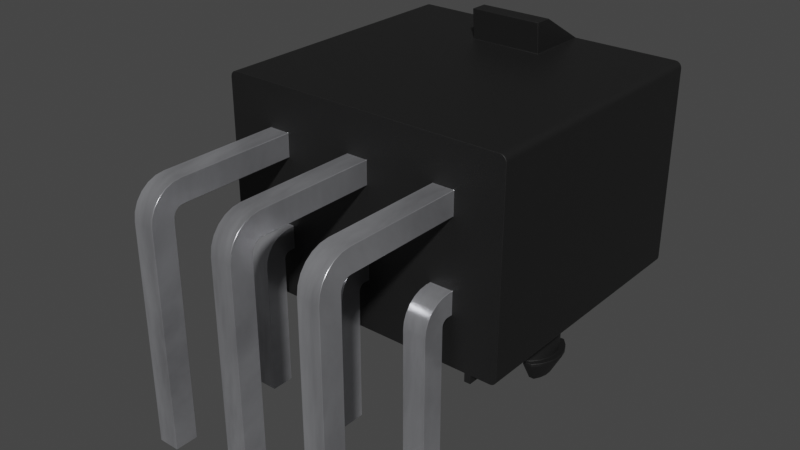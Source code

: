 # Source: Molex_Mini-Fit_2x3_39-30-1060.blend  (saved by Blender 4.1.24; exported with 4.5.12 LTS)
import bpy
from mathutils import Matrix  # noqa: F401  (used for matrix-valued properties, if any)

bpy.ops.wm.read_factory_settings(use_empty=True)
scene = bpy.context.scene
scene.name = 'Scene'

# ---- collections
col_collection = bpy.data.collections.new('Collection'); scene.collection.children.link(col_collection)

# ---- materials (node trees are filled in below, after node groups)
mat_plastic_matte_black = bpy.data.materials.new('plastic_matte_black')
mat_plastic_matte_black.use_transparent_shadow = False
mat_plastic_matte_black.preview_render_type = 'CUBE'
mat_metal_pins = bpy.data.materials.new('metal_pins')
mat_metal_pins.use_transparent_shadow = False
mat_metal_pins.preview_render_type = 'CUBE'

# ---- node groups
ng_auto_smooth = bpy.data.node_groups.new('Auto Smooth', 'GeometryNodeTree')
_s = ng_auto_smooth.interface.new_socket(name='Geometry', in_out='OUTPUT', socket_type='NodeSocketGeometry')
_s = ng_auto_smooth.interface.new_socket(name='Geometry', in_out='INPUT', socket_type='NodeSocketGeometry')
_s = ng_auto_smooth.interface.new_socket(name='Angle', in_out='INPUT', socket_type='NodeSocketFloat')
_s.subtype = 'ANGLE'
_s.min_value = 0.0
_s.max_value = 3.142
ng_auto_smooth.is_modifier = True
_N = ng_auto_smooth.nodes; _L = ng_auto_smooth.links
n0 = _N.new('NodeGroupOutput'); n0.name = 'Group Output'; n0.location = (480, -100)
n1 = _N.new('NodeGroupInput'); n1.name = 'Group Input'; n1.location = (-420, -300)
n2 = _N.new('NodeGroupInput'); n2.name = 'Group Input.001'; n2.location = (-60, -100)
n3 = _N.new('GeometryNodeSetShadeSmooth'); n3.name = 'Set Shade Smooth'; n3.location = (120, -100)
n3.domain = 'EDGE'
n4 = _N.new('GeometryNodeSetShadeSmooth'); n4.name = 'Set Shade Smooth.001'; n4.location = (300, -100)
n5 = _N.new('GeometryNodeInputMeshEdgeAngle'); n5.name = 'Edge Angle'; n5.location = (-420, -220)
n6 = _N.new('GeometryNodeInputEdgeSmooth'); n6.name = 'Is Edge Smooth'; n6.location = (-60, -160)
n7 = _N.new('GeometryNodeInputShadeSmooth'); n7.name = 'Is Face Smooth'; n7.location = (-240, -340)
n8 = _N.new('FunctionNodeBooleanMath'); n8.name = 'Boolean Math'; n8.location = (-60, -220)
n9 = _N.new('FunctionNodeCompare'); n9.name = 'Compare'; n9.location = (-240, -180)
n9.operation = 'LESS_EQUAL'
_L.new(n5.outputs[0], n9.inputs[0])
_L.new(n4.outputs[0], n0.inputs[0])
_L.new(n1.outputs[1], n9.inputs[1])
_L.new(n9.outputs[0], n8.inputs[0])
_L.new(n7.outputs[0], n8.inputs[1])
_L.new(n2.outputs[0], n3.inputs[0])
_L.new(n6.outputs[0], n3.inputs[1])
_L.new(n3.outputs[0], n4.inputs[0])
_L.new(n8.outputs[0], n3.inputs[2])
n0.is_active_output = True

# ---- material node trees
mat_plastic_matte_black.use_nodes = True; mat_plastic_matte_black.node_tree.nodes.clear()
_N = mat_plastic_matte_black.node_tree.nodes; _L = mat_plastic_matte_black.node_tree.links
n0 = _N.new('ShaderNodeOutputMaterial'); n0.name = 'Material Output'; n0.location = (463, 300)
n1 = _N.new('ShaderNodeBsdfPrincipled'); n1.name = 'Principled BSDF'; n1.location = (173, 300)
n1.distribution = 'GGX'
n1.subsurface_method = 'BURLEY'
n1.inputs[1].default_value = 0.06818
n1.inputs[2].default_value = 0.5182
n1.inputs[3].default_value = 1.45
n1.inputs[13].default_value = 0.6432
n1.inputs[20].default_value = 0.1027
n1.inputs[27].default_value = (0.0, 0.0, 0.0, 1.0)
n1.inputs[28].default_value = 1.0
n2 = _N.new('ShaderNodeTexCoord'); n2.name = 'Texture Coordinate'; n2.location = (-1001, 105)
n3 = _N.new('ShaderNodeBump'); n3.name = 'Bump'; n3.location = (-135, -86)
n3.inputs[0].default_value = 0.1
n3.inputs[1].default_value = 0.4
n3.inputs[2].default_value = 1.0
n4 = _N.new('ShaderNodeMapping'); n4.name = 'Mapping'; n4.location = (-755, 143)
n4.inputs[3].default_value = (2.0, 2.0, 2.0)
n5 = _N.new('ShaderNodeValToRGB'); n5.name = 'ColorRamp'; n5.location = (-147, 213)
while len(n5.color_ramp.elements) > 1: n5.color_ramp.elements.remove(n5.color_ramp.elements[-1])
n5.color_ramp.elements[0].position = 0.0; n5.color_ramp.elements[0].color = (0.005014, 0.005014, 0.005014, 1.0)
_e = n5.color_ramp.elements.new(0.9955); _e.color = (0.01269, 0.01269, 0.01269, 1.0)
n6 = _N.new('ShaderNodeTexNoise'); n6.name = 'Noise Texture'; n6.location = (-455, 203)
n6.inputs[2].default_value = 200.0
n6.inputs[3].default_value = 5.6
n6.inputs[4].default_value = 0.5208
_L.new(n1.outputs[0], n0.inputs[0])
_L.new(n6.outputs[0], n5.inputs[0])
_L.new(n5.outputs[0], n1.inputs[0])
_L.new(n2.outputs[2], n4.inputs[0])
_L.new(n4.outputs[0], n6.inputs[0])
_L.new(n6.outputs[0], n3.inputs[3])
_L.new(n3.outputs[0], n1.inputs[5])
n0.is_active_output = True
mat_metal_pins.use_nodes = True; mat_metal_pins.node_tree.nodes.clear()
_N = mat_metal_pins.node_tree.nodes; _L = mat_metal_pins.node_tree.links
n0 = _N.new('ShaderNodeMapping'); n0.name = 'Mapping'; n0.location = (-1447, -91)
n0.inputs[3].default_value = (4.8, 1.2, 1.1)
n1 = _N.new('ShaderNodeBsdfPrincipled'); n1.name = 'Principled BSDF'; n1.location = (-560, 254)
n1.distribution = 'GGX'
n1.subsurface_method = 'BURLEY'
n1.inputs[1].default_value = 0.7818
n1.inputs[2].default_value = 0.2886
n1.inputs[3].default_value = 1.45
n1.inputs[13].default_value = 0.0
n1.inputs[27].default_value = (0.0, 0.0, 0.0, 1.0)
n1.inputs[28].default_value = 1.0
n2 = _N.new('ShaderNodeOutputMaterial'); n2.name = 'Material Output.002'; n2.location = (-205, 253)
n2.width = 213
n3 = _N.new('ShaderNodeTexNoise'); n3.name = 'Noise Texture.002'; n3.location = (-1228, -73)
n3.inputs[2].default_value = 0.1
n3.inputs[3].default_value = 7.0
n3.inputs[4].default_value = 0.6
n3.inputs[8].default_value = 0.4
n4 = _N.new('ShaderNodeTexCoord'); n4.name = 'Texture Coordinate'; n4.location = (-1636, -116)
n5 = _N.new('ShaderNodeMix'); n5.name = 'Mix.001'; n5.location = (-921, 45)
n5.data_type = 'RGBA'
n5.inputs[6].default_value = (0.9398, 0.9547, 1.0, 1.0)
n5.inputs[7].default_value = (0.13, 0.1259, 0.1359, 1.0)
n6 = _N.new('ShaderNodeBump'); n6.name = 'Bump.001'; n6.location = (-1001, -227)
n6.inputs[0].default_value = 0.05
n6.inputs[1].default_value = 0.01
n6.inputs[2].default_value = 1.0
_L.new(n1.outputs[0], n2.inputs[0])
_L.new(n3.outputs[0], n6.inputs[3])
_L.new(n0.outputs[0], n3.inputs[0])
_L.new(n3.outputs[0], n5.inputs[0])
_L.new(n4.outputs[3], n0.inputs[0])
_L.new(n5.outputs[2], n1.inputs[0])
_L.new(n6.outputs[0], n1.inputs[5])
n2.is_active_output = True

# ---- world
world_world = bpy.data.worlds.new('World'); scene.world = world_world
world_world.use_nodes = True; world_world.node_tree.nodes.clear()
_N = world_world.node_tree.nodes; _L = world_world.node_tree.links
n0 = _N.new('ShaderNodeOutputWorld'); n0.name = 'World Output'; n0.location = (300, 300)
n1 = _N.new('ShaderNodeBackground'); n1.name = 'Background'; n1.location = (10, 300)
n1.inputs[0].default_value = (0.05088, 0.05088, 0.05088, 1.0)
_L.new(n1.outputs[0], n0.inputs[0])
n0.is_active_output = True
world_world.color = (0.05088, 0.05088, 0.05088)
world_world.use_sun_shadow = False
world_world.sun_shadow_jitter_overblur = 0.0

# ---- meshes
me_shape_9_indexedfaceset = bpy.data.meshes.new('SHAPE_9_IndexedFaceSet')
me_shape_9_indexedfaceset.from_pydata([(1.449, 6.762, 0.4), (1.449, 7.538, 0.4), (1.299, 7.9, 0.4), (1.061, 8.211, 0.4), (0.75, 8.449, 0.4), (0.75, 5.851, -1.78), (1.299, 7.9, -1.78), (1.5, 7.15, -1.78), (1.449, 6.762, -1.78), (1.299, 6.4, -1.78), (1.061, 6.089, -1.78), (5.9, 13.75, 10.0), (-2.4, 13.75, 10.0), (-2.66, 13.75, 9.85), (-2.55, 13.75, 9.96), (-2.478, 13.75, 9.99), (-2.7, 13.75, 3.3), (-2.804, 13.75, 3.286), (-2.9, 13.75, 3.246), (-3.046, 13.75, 3.1), (-3.086, 13.75, 3.004), (-3.1, 13.75, 2.9), (-3.086, 13.75, 2.796), (-3.046, 13.75, 2.7), (-2.983, 13.75, 2.617), (-2.804, 13.75, 2.514), (-2.7, 13.75, 2.5), (-2.4, 13.75, 0.4), (-2.612, 13.75, 0.4879), (-2.66, 13.75, 0.55), (11.09, 13.75, 0.6224), (10.95, 13.75, 0.4402), (10.88, 13.75, 9.99), (10.95, 13.75, 9.96), (11.01, 13.75, 9.912), (-1.9, 13.75, 1.4), (1.9, 13.75, 9.4), (-0.95, 13.75, 5.6), (6.5, 13.75, 2.35), (6.5, 13.75, 5.2), (6.1, 13.75, 2.35), (5.15, 13.75, 1.4), (6.1, 13.75, 5.6), (2.5, 11.4, 11.4), (5.9, 11.4, 11.4), (10.8, 13.75, 10.0), (11.06, 0.95, 9.85), (11.01, 0.95, 9.912), (10.88, 0.95, 9.99), (11.06, 13.75, 9.85), (11.09, 13.75, 9.778), (11.1, 0.95, 0.7), (11.1, 13.75, 9.7), (10.95, 0.95, 0.4402), (11.01, 0.95, 0.4879), (11.06, 0.95, 0.55), (11.09, 0.95, 0.6224), (11.1, 13.75, 0.7), (11.06, 13.75, 0.55), (11.01, 13.75, 0.4879), (10.88, 13.75, 0.4102), (-0.75, 8.449, 0.4), (-1.068, 8.203, 0.4), (-1.2, 11.75, 0.4), (-1.5, 11.75, 0.4), (-2.4, 0.95, 0.4), (10.8, 13.75, 0.4), (9.9, 0.95, 0.4), (9.317, 8.337, 0.4), (9.317, 5.963, 0.4), (9.6, 0.95, 0.4), (-1.2, 0.95, 0.4), (-0.9175, 5.963, 0.4), (1.061, 6.089, 0.4), (1.299, 6.4, 0.4), (1.5, 7.15, 0.4), (7.65, 8.449, 0.4), (7.101, 7.9, 0.4), (6.9, 7.15, 0.4), (6.951, 6.762, 0.4), (-1.2, 6.25, 3.278e-07), (-1.364, 6.526, 3.158e-07), (-1.466, 6.831, 3.025e-07), (-1.364, 7.774, 2.612e-07), (-0.9175, 8.337, 0.4), (-0.75, 8.449, -1.78), (-1.5, 7.15, -1.78), (-0.75, 5.851, 0.4), (-1.068, 6.097, 0.4), (0.75, 5.851, -1.93), (0.75, 7.9, -2.9), (0.75, 8.449, -1.93), (0.75, 5.851, 0.4), (-0.75, 6.4, -2.9), (0.75, 6.4, -2.9), (-1.173, 5.851, -1.93), (-1.447, 6.165, -1.93), (-1.738, 6.941, -1.93), (-1.738, 7.359, -1.93), (-1.639, 7.764, -1.93), (-1.0, 6.4, -2.9), (-1.24, 6.99, -2.9), (-1.371, 7.759, -2.415), (-1.5, 7.15, -2.415), (-1.371, 6.541, -2.415), (1.0, 7.9, -2.9), (1.24, 6.99, -2.9), (1.0, 6.4, -2.9), (1.639, 7.764, -1.93), (1.738, 7.359, -1.93), (1.639, 6.536, -1.93), (1.371, 6.541, -2.415), (1.5, 7.15, -2.415), (1.371, 7.759, -2.415), (1.158, 7.621, -2.9), (1.24, 7.31, -2.9), (1.158, 6.679, -2.9), (-1.158, 6.679, -2.9), (-1.24, 7.31, -2.9), (-1.158, 7.621, -2.9), (-1.0, 7.9, -2.9), (-0.75, 7.9, -2.9), (-0.75, 8.449, -1.93), (7.65, 8.449, -1.93), (-0.75, 5.851, -1.93), (7.227, 5.851, -1.78), (9.15, 5.851, -1.93), (0.75, 8.449, -1.78), (1.061, 8.211, -1.78), (1.449, 7.538, -1.78), (1.173, 5.851, -1.78), (1.447, 6.165, -1.78), (1.639, 6.536, -1.78), (1.738, 6.941, -1.78), (1.639, 7.764, -1.78), (-0.75, 5.851, -1.78), (-1.061, 6.089, -1.78), (-1.299, 6.4, -1.78), (-1.449, 6.762, -1.78), (-1.449, 7.538, -1.78), (-1.299, 7.9, -1.78), (-1.061, 8.211, -1.78), (-1.173, 5.851, -1.78), (-1.447, 8.135, -1.78), (-1.639, 7.764, -1.78), (-1.173, 8.449, -1.78), (1.173, 8.449, -1.78), (1.173, 8.449, -1.93), (7.227, 8.449, -1.78), (7.65, 8.449, -1.78), (9.573, 8.449, -1.78), (9.15, 8.449, -1.93), (1.738, 7.359, -1.78), (1.447, 8.135, -1.78), (1.173, 5.851, -1.93), (1.447, 8.135, -1.93), (1.738, 6.941, -1.93), (1.447, 6.165, -1.93), (-1.173, 8.449, -1.93), (-1.639, 6.536, -1.93), (-1.447, 8.135, -1.93), (-1.738, 7.359, -1.78), (-1.738, 6.941, -1.78), (-1.639, 6.536, -1.78), (-1.447, 6.165, -1.78), (9.847, 6.165, -1.78), (9.847, 8.135, -1.78), (10.04, 7.764, -1.93), (10.14, 7.359, -1.93), (9.847, 6.165, -1.93), (7.227, 8.449, -1.93), (6.953, 6.165, -1.93), (6.662, 7.359, -1.93), (6.761, 7.764, -1.93), (6.953, 8.135, -1.93), (6.662, 7.359, -1.78), (6.662, 6.941, -1.78), (6.953, 6.165, -1.78), (7.227, 5.851, -1.93), (6.761, 6.536, -1.93), (6.662, 6.941, -1.93), (7.4, 7.9, -2.9), (7.4, 6.4, -2.9), (7.16, 7.31, -2.9), (7.029, 7.759, -2.415), (6.9, 7.15, -2.415), (7.029, 6.541, -2.415), (9.558, 7.621, -2.9), (9.64, 6.99, -2.9), (9.4, 6.4, -2.9), (9.573, 8.449, -1.93), (9.847, 8.135, -1.93), (10.14, 6.941, -1.93), (10.04, 6.536, -1.93), (9.573, 5.851, -1.93), (9.771, 6.541, -2.415), (9.9, 7.15, -2.415), (9.771, 7.759, -2.415), (7.242, 6.679, -2.9), (7.16, 6.99, -2.9), (7.242, 7.621, -2.9), (7.65, 6.4, -2.9), (9.15, 7.9, -2.9), (9.15, 6.4, -2.9), (9.4, 7.9, -2.9), (9.64, 7.31, -2.9), (9.558, 6.679, -2.9), (7.65, 5.851, -1.93), (7.65, 7.9, -2.9), (7.101, 6.4, -1.78), (6.951, 6.762, -1.78), (6.951, 7.538, -1.78), (7.65, 5.851, 0.4), (7.339, 8.211, 0.4), (6.951, 7.538, 0.4), (7.101, 6.4, 0.4), (7.339, 6.089, 0.4), (9.764, 7.774, 2.612e-07), (9.866, 7.469, 2.745e-07), (9.9, 7.15, 2.885e-07), (9.6, 6.25, 3.278e-07), (9.15, 5.851, 0.4), (9.468, 6.097, 0.4), (9.461, 8.211, -1.78), (9.699, 7.9, -1.78), (9.849, 6.762, -1.78), (9.461, 6.089, -1.78), (9.15, 8.449, 0.4), (9.6, 8.05, 0.4), (9.468, 8.203, 0.4), (9.573, 5.851, -1.78), (10.04, 6.536, -1.78), (10.14, 6.941, -1.78), (10.14, 7.359, -1.78), (10.04, 7.764, -1.78), (9.15, 8.449, -1.78), (9.849, 7.538, -1.78), (9.9, 7.15, -1.78), (9.699, 6.4, -1.78), (6.953, 8.135, -1.78), (6.761, 7.764, -1.78), (6.761, 6.536, -1.78), (7.65, 5.851, -1.78), (7.339, 6.089, -1.78), (6.9, 7.15, -1.78), (7.101, 7.9, -1.78), (7.339, 8.211, -1.78), (9.6, 6.25, 0.4), (9.6, 8.05, 2.492e-07), (10.8, 0.95, 0.4), (10.88, 0.95, 0.4102), (11.1, 0.95, 9.7), (11.09, 0.95, 9.778), (10.95, 0.95, 9.96), (10.8, 0.95, 10.0), (-2.7, 0.95, 3.3), (-2.804, 0.95, 3.286), (-2.9, 0.95, 3.246), (-3.046, 0.95, 3.1), (-3.086, 0.95, 3.004), (-3.046, 0.95, 2.7), (-2.983, 0.95, 2.617), (-2.7, 0.95, 2.5), (-2.7, 0.95, 0.7), (-2.69, 0.95, 0.6224), (-2.66, 0.95, 0.55), (-2.612, 0.95, 0.4879), (0.5, 0.95, 6.965), (4.7, 0.95, 8.035), (7.9, 0.95, 8.035), (7.9, 0.95, 6.965), (0.535, 0.95, 3.835), (8.935, 0.95, 2.765), (9.9, 0.95, 5.595e-07), (9.9, 11.75, 0.4), (9.6, 11.75, 0.4), (-1.2, 0.95, 5.595e-07), (-1.5, 7.15, 2.885e-07), (-1.2, 11.75, 8.742e-08), (-1.2, 8.05, 2.492e-07), (-1.466, 7.469, 2.745e-07), (9.6, 11.75, 8.742e-08), (9.9, 11.75, 8.742e-08), (9.6, 0.95, 5.595e-07), (9.866, 6.831, 3.025e-07), (9.764, 6.526, 3.158e-07), (-1.5, 11.75, 8.742e-08), (-1.5, 0.95, 5.595e-07), (-1.5, 0.95, 0.4), (-1.2, 6.25, 0.4), (-1.2, 8.05, 0.4), (-2.55, 0.95, 0.4402), (-2.478, 0.95, 0.4102), (-2.7, 13.75, 0.7), (-2.478, 13.75, 0.4102), (-2.55, 13.75, 0.4402), (-2.69, 13.75, 0.6224), (-2.7, 0.95, 9.7), (-2.983, 13.75, 3.183), (-2.9, 13.75, 2.554), (-2.983, 0.95, 3.183), (-3.1, 0.95, 2.9), (-3.086, 0.95, 2.796), (-2.9, 0.95, 2.554), (-2.804, 0.95, 2.514), (-2.4, 0.95, 10.0), (-2.478, 0.95, 9.99), (-2.55, 0.95, 9.96), (-2.612, 0.95, 9.912), (-2.66, 0.95, 9.85), (-2.69, 0.95, 9.778), (-2.7, 13.75, 9.7), (-2.69, 13.75, 9.778), (-2.612, 13.75, 9.912), (-0.5, 0.95, 8.035), (-0.5, -4.615, 8.035), (-0.5, -5.021, 7.982), (-0.5, -5.4, 7.825), (-0.5, -5.725, 7.575), (-0.5, -5.975, 7.25), (-0.5, -6.132, 6.871), (-0.5, -6.185, 6.465), (-0.5, -6.185, -3.6), (-0.5, -5.115, -3.6), (-0.5, -5.115, 6.465), (-0.5, -5.048, 6.715), (-0.5, 7.65, 6.965), (0.5, -4.615, 8.035), (0.5, 0.95, 8.035), (0.5, 7.65, 8.035), (0.5, -5.021, 7.982), (0.5, -5.4, 7.825), (0.5, -5.975, 7.25), (0.5, -6.132, 6.871), (0.5, -6.185, 6.465), (0.5, -6.185, -3.6), (0.5, -5.115, 6.465), (0.5, -5.098, 6.594), (0.5, -5.048, 6.715), (0.5, -4.969, 6.819), (0.5, -4.865, 6.898), (0.5, -4.744, 6.948), (0.5, 4.65, 8.035), (0.5, -4.615, 6.965), (-0.5, -4.615, 6.965), (-0.5, 0.95, 6.965), (-0.5, 4.65, 6.965), (0.5, 7.65, 6.965), (-0.5, -5.098, 6.594), (-0.5, -4.969, 6.819), (-0.5, -4.865, 6.898), (-0.5, -4.744, 6.948), (0.5, -5.115, -3.6), (0.5, -5.725, 7.575), (1.9, 4.65, 5.2), (0.535, 4.65, 3.835), (1.9, 4.65, 6.55), (-0.95, 4.65, 5.6), (1.9, 4.65, 9.4), (0.5, 4.65, 6.965), (-0.5, 4.65, 8.035), (1.9, 13.75, 5.2), (1.9, 4.65, 1.4), (-1.9, 13.75, 5.2), (-1.9, 4.65, 1.4), (-1.9, 4.65, 5.2), (1.9, 13.75, 1.4), (-1.9, 13.75, 6.55), (-1.9, 13.75, 9.4), (-1.9, 4.65, 6.55), (-1.9, 4.65, 9.4), (0.95, 13.75, 5.6), (1.9, 13.75, 6.55), (0.95, 4.65, 5.6), (-0.535, 0.3304, 3.788), (-0.535, 1.128e-07, 3.651), (-0.535, -0.2837, 3.434), (-0.535, -0.5015, 3.15), (-0.535, -0.6383, 2.82), (-0.535, -0.685, -3.6), (-0.535, 4.65, 3.835), (-0.535, 7.65, 3.835), (-0.535, 0.95, 3.835), (-0.535, 0.685, 3.835), (0.535, 0.685, 3.835), (0.535, 0.3304, 3.788), (0.535, -0.5015, 3.15), (0.535, -0.6383, 2.82), (0.535, 0.385, 2.465), (0.535, 0.4729, 2.677), (0.535, 0.6074, 2.755), (0.535, 0.95, 2.765), (0.535, 4.65, 2.765), (0.535, 7.65, 2.765), (0.535, 0.685, 2.765), (-0.535, 0.685, 2.765), (-0.535, 0.95, 2.765), (-0.535, 4.65, 2.765), (-0.535, 0.3952, 2.543), (-0.535, 0.4252, 2.615), (-0.535, 0.4729, 2.677), (-0.535, 0.535, 2.725), (-0.535, 0.6074, 2.755), (0.535, 0.3952, 2.543), (0.535, 0.4252, 2.615), (0.535, 0.535, 2.725), (-0.535, 0.385, 2.465), (0.535, 0.385, -3.6), (-0.535, 0.385, -3.6), (0.535, -0.685, -3.6), (-0.535, -0.685, 2.465), (0.535, -0.685, 2.465), (0.535, 2.064e-07, 3.651), (0.535, -0.2837, 3.434), (0.535, 7.65, 3.835), (-0.535, 7.65, 2.765), (-0.5, 7.65, 8.035), (3.7, 0.95, 8.035), (3.7, -4.615, 8.035), (3.7, -5.021, 7.982), (3.7, -5.4, 7.825), (3.7, -5.725, 7.575), (3.7, -5.975, 7.25), (3.7, -6.132, 6.871), (3.7, -6.185, 6.465), (3.7, -5.115, -3.6), (3.7, -5.048, 6.715), (3.7, -4.969, 6.819), (3.7, -4.744, 6.948), (3.7, 4.65, 8.035), (4.7, 4.65, 8.035), (4.7, 7.65, 8.035), (3.7, 7.65, 8.035), (4.7, -4.615, 8.035), (4.7, -5.4, 7.825), (4.7, -5.725, 7.575), (4.7, -6.185, 6.465), (4.7, -6.185, -3.6), (4.7, -5.115, -3.6), (4.7, -5.115, 6.465), (4.7, 0.95, 6.965), (3.7, -4.615, 6.965), (3.7, 0.95, 6.965), (3.7, 7.65, 6.965), (4.7, 7.65, 6.965), (3.7, 4.65, 6.965), (3.7, -5.098, 6.594), (3.7, -4.865, 6.898), (4.7, -5.098, 6.594), (4.7, -5.048, 6.715), (4.7, -4.969, 6.819), (4.7, -4.865, 6.898), (4.7, -4.744, 6.948), (4.7, -4.615, 6.965), (3.7, -5.115, 6.465), (3.7, -6.185, -3.6), (4.7, -5.021, 7.982), (4.7, -5.975, 7.25), (4.7, -6.132, 6.871), (10.3, 4.65, 2.35), (8.935, 4.65, 2.765), (7.865, 4.65, 3.835), (6.5, 4.65, 9.4), (7.9, 4.65, 8.035), (4.735, 4.65, 2.765), (4.735, 4.65, 3.835), (3.665, 4.65, 3.835), (6.1, 4.65, 9.4), (4.7, 4.65, 6.965), (10.3, 13.75, 5.2), (10.3, 13.75, 2.35), (10.3, 4.65, 5.2), (6.5, 4.65, 5.2), (7.45, 13.75, 1.4), (6.5, 4.65, 2.35), (9.35, 4.65, 1.4), (7.45, 4.65, 1.4), (9.35, 13.75, 1.4), (10.3, 13.75, 9.4), (10.3, 13.75, 5.6), (10.3, 4.65, 9.4), (10.3, 4.65, 5.6), (6.5, 13.75, 9.4), (6.5, 13.75, 5.6), (6.5, 4.65, 5.6), (6.1, 4.65, 5.2), (2.3, 13.75, 5.2), (6.1, 13.75, 5.2), (2.3, 4.65, 5.2), (2.3, 13.75, 2.35), (2.3, 4.65, 2.35), (3.25, 13.75, 1.4), (3.25, 4.65, 1.4), (6.1, 4.65, 2.35), (5.15, 4.65, 1.4), (6.1, 4.65, 5.6), (6.1, 13.75, 9.4), (2.3, 13.75, 5.6), (2.3, 13.75, 9.4), (2.3, 4.65, 9.4), (2.3, 4.65, 5.6), (7.9, -5.975, 7.25), (7.9, -6.132, 6.871), (7.9, -6.185, 6.465), (7.9, -5.098, 6.594), (7.9, -4.865, 6.898), (7.9, 7.65, 6.965), (8.9, 0.95, 8.035), (8.9, 7.65, 8.035), (8.9, -4.615, 8.035), (8.9, -5.4, 7.825), (8.9, -5.725, 7.575), (8.9, -4.744, 6.948), (8.9, -4.615, 6.965), (8.9, 0.95, 6.965), (8.9, 4.65, 6.965), (8.9, 4.65, 8.035), (7.9, -4.615, 6.965), (7.9, 4.65, 6.965), (7.9, -5.115, 6.465), (7.9, -5.048, 6.715), (7.9, -4.969, 6.819), (7.9, -4.744, 6.948), (8.9, -5.098, 6.594), (8.9, -5.048, 6.715), (8.9, -4.969, 6.819), (8.9, -4.865, 6.898), (8.9, -5.115, 6.465), (7.9, -5.115, -3.6), (8.9, -5.115, -3.6), (8.9, -6.185, -3.6), (7.9, -6.185, -3.6), (8.9, -6.185, 6.465), (8.9, -5.021, 7.982), (8.9, -5.975, 7.25), (8.9, -6.132, 6.871), (7.9, -4.615, 8.035), (7.9, -5.021, 7.982), (7.9, -5.4, 7.825), (7.9, -5.725, 7.575), (7.9, 7.65, 8.035), (8.9, 7.65, 6.965), (3.665, 0.3304, 3.788), (3.665, -0.2837, 3.434), (3.665, -0.5015, 3.15), (3.665, -0.685, 2.465), (3.665, 0.4252, 2.615), (3.665, 0.4729, 2.677), (3.665, 4.65, 2.765), (3.665, 7.65, 2.765), (3.665, 0.95, 3.835), (4.735, 0.95, 3.835), (4.735, 5.736e-07, 3.651), (4.735, -0.2837, 3.434), (4.735, -0.6383, 2.82), (4.735, -0.685, 2.465), (4.735, 0.3952, 2.543), (4.735, 0.4252, 2.615), (4.735, 0.6074, 2.755), (4.735, 7.65, 2.765), (4.735, 0.95, 2.765), (3.665, 0.95, 2.765), (3.665, 0.385, 2.465), (3.665, 0.3952, 2.543), (3.665, 0.535, 2.725), (3.665, 0.6074, 2.755), (3.665, 0.685, 2.765), (4.735, 0.4729, 2.677), (4.735, 0.535, 2.725), (4.735, 0.685, 2.765), (4.735, 0.385, 2.465), (3.665, 0.385, -3.6), (4.735, 0.385, -3.6), (4.735, -0.685, -3.6), (3.665, -0.685, -3.6), (4.735, 0.685, 3.835), (4.735, 0.3304, 3.788), (4.735, -0.5015, 3.15), (3.665, 0.685, 3.835), (3.665, 4.8e-07, 3.651), (3.665, -0.6383, 2.82), (3.665, 7.65, 3.835), (4.735, 7.65, 3.835), (7.865, 0.95, 2.765), (7.865, 0.3304, 3.788), (7.865, 8.472e-07, 3.651), (7.865, -0.2837, 3.434), (7.865, -0.5015, 3.15), (7.865, -0.6383, 2.82), (7.865, -0.685, 2.465), (7.865, -0.685, -3.6), (7.865, 0.385, 2.465), (7.865, 0.6074, 2.755), (7.865, 0.685, 2.765), (7.865, 4.65, 2.765), (7.865, 0.95, 3.835), (7.865, 0.685, 3.835), (8.935, 0.685, 3.835), (8.935, 7.65, 3.835), (7.865, 7.65, 3.835), (8.935, 0.95, 3.835), (8.935, -0.2837, 3.434), (8.935, -0.6383, 2.82), (8.935, -0.685, -3.6), (8.935, 0.385, -3.6), (8.935, 0.535, 2.725), (8.935, 4.65, 3.835), (7.865, 7.65, 2.765), (7.865, 0.3952, 2.543), (7.865, 0.4252, 2.615), (7.865, 0.4729, 2.677), (7.865, 0.535, 2.725), (8.935, 0.3952, 2.543), (8.935, 0.4252, 2.615), (8.935, 0.4729, 2.677), (8.935, 0.6074, 2.755), (8.935, 0.685, 2.765), (8.935, 0.385, 2.465), (7.865, 0.385, -3.6), (8.935, -0.685, 2.465), (8.935, 0.3304, 3.788), (8.935, 9.407e-07, 3.651), (8.935, -0.5015, 3.15), (8.935, 7.65, 2.765), (9.15, 5.851, -1.78), (2.5, 13.75, 10.0), (2.5, 10.58, 11.4), (5.9, 10.7, 10.0), (5.9, 10.58, 11.4), (2.5, 10.7, 10.0)], [], [(380, 397, 362, 364), (371, 373, 356, 372), (535, 534, 501, 502), (458, 457, 422, 423), (212, 216, 243, 242), (149, 246, 213, 76), (381, 380, 355, 414), (262, 304, 25, 26), (530, 532, 503, 531), (311, 312, 13, 313, 14, 15, 12, 36, 368), (70, 247, 220, 283), (486, 488, 490, 489), (602, 622, 587, 588), (412, 385, 374, 375), (254, 45, 11, 627, 629, 625, 12, 305), (331, 330, 316, 317), (36, 358, 370, 368), (210, 209, 215, 79), (31, 59, 54, 53), (333, 332, 319, 320), (563, 556, 570, 562), (599, 607, 594, 461), (534, 511, 539, 501), (158, 122, 121, 120), (479, 481, 480, 478), (520, 524, 523, 504), (384, 271, 382, 383), (439, 438, 425, 454), (49, 34, 47, 46), (66, 249, 67, 274, 275, 228, 229, 68, 227, 221, 69, 222, 247, 70, 212, 76, 213, 77, 214, 78, 79, 215, 216, 73, 74, 0, 75, 1, 2, 3, 4, 92, 87, 61, 84, 62, 290, 63, 64, 288, 65, 27), (408, 406, 388, 407), (9, 8, 0, 74), (414, 355, 392, 393), (244, 210, 79, 78), (35, 364, 362, 366), (381, 415, 397, 380), (363, 365, 364, 35), (80, 88, 289), (80, 72, 88), (85, 141, 84, 61), (136, 72, 80), (226, 238, 285, 220), (236, 224, 217, 218), (139, 86, 277, 280), (225, 237, 219, 284), (62, 279, 290), (141, 140, 83, 279), (84, 279, 62), (224, 223, 248, 217), (141, 279, 84), (111, 116, 106, 112, 156, 110), (66, 60, 250, 249), (33, 32, 48, 253), (267, 345, 314, 297, 255, 256, 257, 300, 258, 259, 301, 302, 260, 261, 303, 304, 262, 263, 264, 265, 266, 291, 292, 65, 288, 287, 276, 71, 396, 382, 271), (435, 434, 420, 421), (295, 294, 292, 291), (185, 199, 198, 186, 179, 180), (102, 99, 160), (102, 160, 158), (102, 158, 120), (102, 120, 119), (103, 97, 98), (103, 118, 101), (104, 95, 96), (104, 96, 159), (195, 206, 188, 196, 192, 193), (104, 117, 100), (104, 100, 95), (111, 107, 116), (196, 205, 187, 197, 167, 168), (111, 110, 157), (111, 157, 154), (111, 154, 107), (112, 106, 115), (112, 109, 156), (113, 114, 105), (113, 105, 147), (113, 147, 155), (113, 155, 108), (554, 577, 544, 580), (313, 13, 309, 308), (303, 261, 24, 299), (335, 334, 321, 322), (58, 30, 56, 55), (505, 526, 525, 521), (565, 564, 547, 546, 563, 562, 571, 574, 545, 580, 544, 543, 579, 542, 578, 550, 561, 566), (85, 61, 87, 135, 124, 93, 121, 122), (574, 571, 572, 573), (178, 207, 242, 125), (230, 624, 126, 194), (575, 551, 550, 578), (510, 533, 537, 538), (571, 562, 570, 572), (566, 569, 558, 565), (209, 210, 244, 211, 245, 246, 149, 148, 239, 240, 175, 176, 241, 177, 125, 242, 243), (135, 136, 137, 138, 86, 139, 140, 141, 85, 145, 143, 144, 161, 162, 163, 164, 142), (566, 561, 560, 569), (447, 451, 450, 427), (127, 146, 147, 91), (109, 108, 134, 152), (59, 58, 55, 54), (592, 611, 610, 609, 608, 591, 618, 590, 589, 588, 587, 586, 585, 584, 596, 595, 583, 593), (610, 614, 613, 609), (621, 620, 584, 585), (547, 567, 557, 546), (349, 339, 338, 325), (608, 612, 617, 591), (304, 303, 299, 25), (590, 618, 604, 603), (171, 178, 125, 177), (626, 629, 627, 628), (193, 192, 232, 231), (589, 590, 603, 619), (174, 173, 240, 239), (169, 193, 231, 165), (180, 179, 241, 176), (172, 180, 176, 175), (194, 169, 165, 230), (92, 73, 216, 212, 70, 71, 289, 88, 72, 87), (112, 115, 114, 113, 108, 109), (184, 173, 174), (184, 174, 170), (184, 170, 181), (184, 181, 200), (185, 180, 172), (185, 183, 199), (186, 178, 171), (186, 171, 179), (103, 101, 117, 104, 159, 97), (186, 198, 182), (186, 182, 178), (195, 189, 206), (184, 200, 183, 185, 172, 173), (195, 193, 169), (195, 169, 194), (195, 194, 189), (196, 188, 205), (196, 168, 192), (197, 187, 204), (624, 226, 69, 221), (197, 204, 190), (197, 190, 191), (197, 191, 167), (238, 225, 284, 285), (211, 244, 78, 214), (170, 174, 239, 148), (129, 6, 2, 1), (10, 9, 74, 73), (189, 203, 202, 204, 187, 205, 188, 206), (332, 353, 318, 319), (242, 207, 201, 208, 123, 149, 76, 212), (578, 542, 576, 575), (428, 452, 451, 447), (86, 138, 82, 277), (6, 128, 3, 2), (248, 229, 228), (248, 68, 229), (136, 135, 87, 72), (223, 68, 248), (137, 136, 80, 81), (140, 139, 280, 83), (102, 119, 118, 103, 98, 99), (237, 236, 218, 219), (222, 220, 247), (138, 137, 81, 82), (69, 220, 222), (226, 220, 69), (223, 235, 227, 68), (52, 57, 470, 469), (279, 278, 63, 290), (315, 316, 330, 327), (275, 274, 282, 281), (286, 277, 287, 288, 64), (148, 149, 123, 170), (577, 553, 543, 544), (173, 172, 175, 240), (220, 285, 284, 219, 273, 283), (8, 7, 75, 0), (170, 123, 208, 181), (482, 462, 484, 483), (209, 243, 216, 215), (219, 282, 274, 67, 273), (368, 370, 369, 367), (218, 217, 248, 281, 282, 219), (256, 255, 16, 17), (564, 568, 567, 547), (295, 28, 29, 296, 293, 26, 25, 299, 24, 23, 22, 21, 20, 19, 298, 18, 17, 16, 311, 368, 367, 37, 371, 363, 35, 366, 361, 497, 42, 496, 498, 36, 12, 625, 11, 45, 482, 483, 479, 478, 52, 469, 39, 38, 473, 477, 470, 57, 30, 58, 59, 31, 60, 66, 41, 40, 487, 486, 489, 491, 27, 294), (82, 81, 80, 276, 287, 277), (289, 71, 276, 80), (279, 83, 280, 277, 286, 278), (293, 296, 264, 263), (259, 258, 19, 20), (594, 607, 623, 460), (609, 613, 612, 608), (13, 312, 310, 309), (246, 245, 77, 213), (60, 31, 53, 250), (44, 11, 625, 43), (302, 301, 21, 22), (260, 302, 22, 23), (26, 293, 263, 262), (14, 313, 308, 307), (257, 256, 17, 18), (255, 297, 311, 16), (29, 28, 266, 265), (300, 257, 18, 298), (261, 260, 23, 24), (28, 295, 291, 266), (294, 27, 65, 292), (98, 97, 162, 161), (622, 601, 586, 587), (12, 15, 306, 305), (312, 311, 297, 310), (478, 480, 462, 482), (301, 259, 20, 21), (296, 29, 265, 264), (372, 356, 358, 36), (628, 627, 11, 44), (350, 340, 339, 349), (30, 57, 51, 56), (348, 324, 323, 322, 321, 320, 319, 318, 317, 316, 315, 314, 345, 344, 351, 350, 349, 325), (329, 342, 359, 347), (322, 323, 352, 335), (416, 360, 342, 329), (32, 33, 34, 49, 50, 52, 478, 482, 45), (341, 343, 267, 328, 327, 330, 331, 353, 332, 333, 334, 335, 352, 336, 337, 338, 339, 340), (327, 328, 314, 315), (416, 326, 346, 360), (348, 337, 336, 324), (528, 519, 527, 529), (258, 300, 298, 19), (367, 369, 357, 37), (399, 404, 403, 398), (323, 324, 336, 352), (344, 343, 341, 351), (32, 45, 254, 48), (436, 458, 423, 424), (34, 33, 253, 47), (64, 63, 278, 286), (369, 346, 359, 342, 358, 356, 373, 357), (370, 358, 342, 360, 346, 369), (40, 493, 485, 487), (366, 362, 354, 361), (334, 333, 320, 321), (353, 331, 317, 318), (410, 379, 409, 411), (399, 398, 406, 408, 379, 410, 378, 377, 376, 375, 374, 383, 382, 396, 395, 402, 401, 400), (37, 357, 373, 371), (66, 27, 491, 41), (5, 92, 4, 127, 91, 90, 94, 89), (15, 14, 307, 306), (351, 341, 340, 350), (413, 386, 387, 411, 409, 407, 388, 403, 404, 389, 405, 390, 394, 391, 271, 384, 385, 412), (433, 268, 417, 418), (154, 157, 131, 130), (393, 392, 397, 415), (344, 345, 267, 343), (52, 50, 252, 251), (183, 200, 181, 208, 201, 182, 198, 199), (395, 394, 390, 402), (245, 211, 214, 77), (228, 275, 281, 248), (427, 450, 449, 426), (601, 621, 585, 586), (386, 413, 376, 377), (326, 416, 329, 347), (128, 127, 4, 3), (365, 354, 362, 397, 392, 355, 380, 364), (379, 408, 407, 409), (400, 389, 404, 399), (401, 405, 389, 400), (594, 460, 606, 459, 475, 476, 474), (446, 454, 425, 455, 424, 423, 422, 421, 420, 419, 418, 417, 442, 441, 428, 447, 427, 426), (432, 443, 445, 429), (432, 429, 430, 431), (395, 396, 391, 394), (436, 437, 438, 439, 448, 449, 450, 451, 452, 453, 440, 268, 433, 456, 434, 435, 457, 458), (441, 453, 452, 428), (468, 444, 431, 430), (434, 456, 419, 420), (418, 419, 456, 433), (441, 442, 440, 453), (446, 448, 439, 454), (94, 107, 154, 89), (387, 386, 377, 378), (411, 387, 378, 410), (424, 455, 437, 436), (426, 449, 448, 446), (445, 443, 444, 468), (455, 425, 438, 437), (457, 435, 421, 422), (522, 512, 526, 505), (413, 412, 375, 376), (553, 552, 579, 543), (474, 472, 471, 459, 606, 461, 594), (499, 467, 495, 430, 429, 445, 468, 500), (50, 49, 46, 252), (466, 548, 494, 492, 490, 488), (552, 576, 542, 579), (203, 189, 194, 126), (484, 462, 480, 463, 518), (100, 93, 124, 95), (7, 129, 1, 75), (473, 476, 475, 477), (470, 459, 471, 469), (497, 500, 495, 42), (159, 96, 164, 163), (39, 472, 474, 38), (38, 474, 476, 473), (97, 159, 163, 162), (469, 471, 472, 39), (361, 354, 365, 363), (496, 467, 499, 498), (487, 485, 488, 486), (596, 584, 620, 597), (483, 484, 481, 479), (489, 490, 492, 491), (540, 463, 516, 508), (42, 495, 467, 496), (509, 507, 269, 536), (491, 492, 494, 41), (498, 499, 500, 497), (233, 234, 166, 150, 235, 223, 224, 236, 237, 225, 238, 226, 624, 230, 165, 231, 232), (94, 90, 105, 114, 115, 106, 116, 107), (488, 485, 493, 494, 548, 464, 465, 466), (504, 519, 528, 531, 503, 502, 501, 539, 538, 537, 536, 269, 270, 517, 522, 505, 521, 520), (517, 270, 514, 513), (151, 190, 204, 202), (510, 511, 534, 535, 532, 530, 529, 527, 523, 524, 525, 526, 512, 513, 514, 507, 509, 533), (89, 154, 130, 5), (101, 118, 119, 120, 121, 93, 100, 117), (504, 523, 527, 519), (430, 495, 500, 468), (402, 390, 405, 401), (415, 381, 414, 393), (57, 52, 251, 51), (95, 124, 135, 142), (592, 615, 605, 611), (269, 268, 440, 442, 550, 551, 560, 71, 70, 583, 595, 270), (41, 494, 493, 40), (506, 540, 508, 541), (565, 558, 568, 564), (515, 541, 508, 516), (517, 513, 512, 522), (132, 133, 152, 134, 153, 146, 127, 128, 6, 129, 7, 8, 9, 10, 5, 130, 131), (531, 528, 529, 530), (518, 506, 541, 515), (548, 549, 559, 464), (464, 559, 582, 465), (581, 466, 465, 582), (549, 581, 582, 559), (518, 515, 516, 463, 480, 481, 484), (581, 549, 548, 466), (573, 572, 570, 556, 557, 567, 568, 558, 569, 560, 551, 575, 576, 552, 553, 577, 554, 555), (347, 359, 346, 326), (477, 475, 459, 470), (532, 535, 502, 503), (511, 510, 538, 539), (536, 537, 533, 509), (619, 602, 588, 589), (99, 98, 161, 144), (398, 403, 388, 406), (540, 506, 518, 463), (521, 525, 524, 520), (545, 574, 573, 555), (156, 109, 152, 133), (190, 151, 235, 150), (145, 85, 122, 158), (611, 605, 614, 610), (628, 44, 43, 626), (155, 147, 146, 153), (5, 10, 73, 92), (108, 155, 153, 134), (160, 99, 144, 143), (168, 167, 234, 233), (110, 156, 133, 132), (593, 616, 615, 592), (600, 597, 620, 621, 601, 622, 602, 619, 603, 604, 617, 612, 613, 614, 605, 615, 616, 272), (158, 160, 143, 145), (96, 95, 142, 164), (91, 147, 105, 90), (460, 623, 598, 606), (182, 201, 207, 178), (157, 110, 132, 131), (599, 461, 606, 598), (593, 583, 272, 616), (167, 191, 166, 234), (597, 600, 595, 596), (191, 190, 150, 166), (555, 554, 580, 545), (618, 591, 617, 604), (556, 563, 546, 557), (372, 36, 498, 497, 361, 363, 371), (383, 374, 385, 384), (192, 168, 233, 232), (626, 43, 625, 629), (624, 221, 227, 235, 151, 202, 203, 126), (443, 432, 431, 444), (607, 599, 598, 623), (179, 171, 177, 241), (251, 252, 46, 47, 253, 48, 254, 305, 306, 307, 308, 309, 310, 297, 314, 328, 267, 271, 391, 396, 71, 560, 561, 550, 442, 417, 268, 269, 507, 514, 270, 595, 600, 272, 583, 70, 283, 273, 67, 249, 250, 53, 54, 55, 56, 51), (325, 338, 337, 348)])
me_shape_9_indexedfaceset.polygons.foreach_set('use_smooth', [True] * 402)
me_shape_9_indexedfaceset.polygons.foreach_set('material_index', [0, 0, 1, 1, 0, 0, 1, 0, 1, 0, 0, 0, 1, 1, 0, 1, 0, 0, 0, 1, 1, 1, 1, 0, 0, 1, 1, 1, 0, 0, 1, 0, 1, 0, 0, 1, 0, 0, 0, 0, 0, 0, 0, 0, 0, 0, 0, 0, 0, 0, 0, 0, 0, 0, 1, 0, 0, 0, 0, 0, 0, 0, 0, 0, 0, 0, 0, 0, 0, 0, 0, 0, 0, 0, 0, 0, 0, 0, 0, 1, 0, 0, 1, 0, 1, 1, 0, 1, 0, 0, 1, 1, 1, 1, 0, 0, 1, 1, 0, 0, 0, 1, 1, 1, 1, 1, 1, 0, 1, 0, 0, 0, 1, 0, 0, 0, 0, 0, 0, 0, 0, 0, 0, 0, 0, 0, 0, 0, 0, 0, 0, 0, 0, 0, 0, 0, 0, 0, 0, 0, 0, 0, 0, 0, 0, 0, 0, 0, 0, 1, 0, 1, 1, 0, 0, 0, 0, 0, 0, 0, 0, 0, 0, 0, 0, 0, 0, 0, 0, 0, 1, 0, 0, 0, 1, 0, 0, 0, 0, 0, 0, 0, 0, 0, 0, 1, 0, 0, 0, 0, 0, 0, 1, 1, 0, 0, 0, 0, 0, 0, 0, 0, 0, 0, 0, 0, 0, 0, 0, 0, 1, 0, 0, 0, 0, 0, 0, 0, 1, 0, 1, 1, 1, 1, 0, 1, 1, 1, 1, 1, 0, 0, 1, 1, 1, 0, 1, 0, 0, 0, 0, 0, 0, 1, 1, 1, 1, 0, 0, 0, 0, 1, 1, 1, 0, 1, 1, 0, 0, 1, 0, 0, 1, 1, 1, 1, 0, 0, 1, 1, 1, 0, 1, 1, 1, 1, 1, 1, 1, 1, 1, 1, 1, 0, 1, 1, 1, 1, 1, 1, 1, 1, 1, 1, 0, 0, 0, 0, 1, 0, 0, 0, 0, 0, 0, 0, 0, 0, 0, 0, 0, 0, 0, 0, 1, 0, 0, 1, 0, 1, 0, 0, 0, 0, 0, 1, 1, 0, 1, 0, 0, 1, 0, 1, 1, 0, 0, 1, 0, 0, 1, 1, 1, 1, 0, 1, 1, 1, 1, 1, 1, 0, 1, 1, 1, 0, 1, 1, 1, 1, 0, 1, 1, 1, 1, 0, 0, 0, 1, 0, 0, 0, 0, 0, 0, 0, 1, 1, 0, 0, 0, 1, 0, 0, 1, 1, 0, 1, 0, 1, 1, 1, 0, 1, 0, 0, 0, 1, 1, 0, 0, 1])
_k = set([(0, 74), (0, 75), (1, 2), (1, 75), (2, 3), (3, 4), (4, 92), (5, 10), (5, 89), (5, 130), (6, 128), (6, 129), (7, 8), (7, 129), (8, 9), (9, 10), (11, 44), (11, 45), (11, 625), (11, 627), (12, 15), (12, 305), (12, 625), (13, 312), (13, 313), (14, 15), (14, 313), (16, 17), (16, 255), (16, 311), (17, 18), (18, 298), (19, 20), (19, 298), (20, 21), (21, 22), (22, 23), (23, 24), (24, 299), (25, 26), (25, 299), (26, 262), (26, 293), (27, 65), (27, 66), (27, 294), (28, 29), (28, 295), (29, 296), (30, 57), (30, 58), (31, 59), (31, 60), (32, 33), (32, 45), (33, 34), (34, 49), (35, 363), (35, 364), (35, 366), (36, 358), (36, 368), (36, 372), (37, 357), (37, 367), (37, 371), (38, 39), (38, 473), (38, 474), (39, 469), (39, 472), (40, 41), (40, 487), (40, 493), (41, 491), (41, 494), (42, 495), (42, 496), (42, 497), (43, 44), (43, 625), (43, 626), (44, 628), (45, 254), (46, 47), (46, 252), (47, 253), (48, 253), (48, 254), (49, 50), (50, 52), (51, 56), (51, 251), (52, 57), (53, 54), (53, 250), (54, 55), (55, 56), (58, 59), (60, 66), (61, 84), (61, 87), (62, 84), (62, 290), (63, 64), (63, 278), (63, 290), (64, 286), (64, 288), (65, 288), (65, 292), (66, 249), (67, 249), (67, 273), (67, 274), (68, 227), (68, 229), (69, 221), (69, 222), (70, 71), (70, 247), (70, 283), (71, 276), (71, 289), (72, 87), (72, 88), (73, 74), (73, 92), (76, 212), (76, 213), (77, 213), (77, 214), (78, 79), (78, 214), (79, 215), (80, 81), (80, 276), (81, 82), (82, 277), (83, 279), (83, 280), (85, 122), (85, 141), (85, 145), (86, 138), (86, 139), (88, 289), (89, 94), (90, 91), (90, 94), (91, 127), (93, 121), (93, 124), (121, 122), (123, 149), (123, 208), (124, 135), (125, 177), (125, 242), (126, 203), (126, 624), (127, 128), (127, 146), (130, 131), (131, 132), (132, 133), (133, 152), (134, 152), (134, 153), (135, 136), (135, 142), (136, 137), (137, 138), (139, 140), (140, 141), (142, 164), (143, 144), (143, 145), (144, 161), (146, 153), (148, 149), (148, 239), (149, 246), (150, 166), (150, 235), (151, 202), (151, 235), (161, 162), (162, 163), (163, 164), (165, 230), (165, 231), (166, 234), (175, 176), (175, 240), (176, 241), (177, 241), (201, 207), (201, 208), (202, 203), (207, 242), (209, 210), (209, 243), (210, 244), (211, 244), (211, 245), (212, 216), (215, 216), (217, 218), (217, 248), (218, 219), (219, 273), (219, 282), (219, 284), (220, 283), (220, 285), (221, 227), (222, 247), (223, 224), (223, 235), (224, 236), (225, 237), (225, 238), (226, 238), (226, 624), (228, 229), (228, 275), (230, 624), (231, 232), (232, 233), (233, 234), (236, 237), (239, 240), (242, 243), (245, 246), (248, 281), (249, 250), (251, 252), (254, 305), (255, 256), (255, 297), (256, 257), (257, 300), (258, 259), (258, 300), (259, 301), (260, 261), (260, 302), (261, 303), (262, 263), (262, 304), (263, 264), (264, 265), (265, 266), (266, 291), (267, 328), (267, 343), (267, 345), (268, 417), (268, 433), (268, 440), (269, 270), (269, 507), (269, 536), (270, 514), (270, 517), (271, 382), (271, 384), (271, 391), (272, 583), (272, 600), (272, 616), (273, 283), (274, 275), (274, 282), (275, 281), (276, 287), (277, 280), (277, 286), (277, 287), (278, 279), (278, 286), (281, 282), (284, 285), (287, 288), (291, 292), (293, 296), (294, 295), (297, 310), (301, 302), (303, 304), (305, 306), (306, 307), (307, 308), (308, 309), (309, 310), (311, 312), (314, 315), (314, 328), (314, 345), (315, 316), (316, 317), (317, 318), (318, 319), (319, 320), (320, 321), (321, 322), (322, 323), (322, 335), (323, 324), (323, 352), (324, 348), (325, 348), (325, 349), (326, 346), (326, 347), (326, 416), (327, 328), (327, 330), (329, 342), (329, 347), (329, 416), (330, 331), (331, 353), (332, 333), (332, 353), (333, 334), (334, 335), (335, 352), (336, 337), (336, 352), (337, 338), (338, 339), (339, 340), (340, 341), (341, 343), (342, 359), (342, 360), (344, 345), (344, 351), (346, 359), (346, 360), (347, 359), (349, 350), (350, 351), (354, 361), (354, 362), (354, 365), (355, 380), (355, 392), (355, 414), (356, 358), (356, 372), (356, 373), (357, 369), (357, 373), (358, 370), (360, 416), (361, 363), (361, 366), (362, 364), (362, 366), (363, 365), (364, 365), (367, 368), (367, 369), (368, 370), (369, 370), (371, 372), (371, 373), (374, 375), (374, 383), (375, 376), (376, 377), (377, 378), (378, 410), (379, 408), (379, 409), (379, 410), (380, 381), (380, 397), (381, 414), (381, 415), (382, 383), (382, 396), (384, 385), (385, 412), (386, 387), (386, 413), (387, 411), (388, 403), (388, 407), (389, 404), (389, 405), (390, 394), (390, 405), (391, 394), (391, 396), (392, 393), (392, 397), (393, 414), (393, 415), (395, 396), (395, 402), (397, 415), (398, 399), (398, 406), (399, 400), (400, 401), (401, 402), (403, 404), (406, 408), (407, 408), (407, 409), (409, 411), (412, 413), (417, 418), (417, 442), (418, 419), (419, 420), (420, 421), (421, 422), (422, 423), (423, 424), (424, 455), (425, 438), (425, 454), (425, 455), (426, 427), (426, 446), (427, 447), (428, 441), (428, 447), (429, 430), (429, 432), (429, 445), (430, 431), (430, 468), (431, 432), (431, 444), (432, 443), (433, 456), (434, 435), (434, 456), (435, 457), (436, 437), (436, 458), (437, 438), (437, 455), (438, 439), (439, 448), (440, 442), (440, 453), (441, 442), (443, 444), (443, 445), (444, 468), (445, 468), (446, 454), (448, 449), (449, 450), (450, 451), (451, 452), (452, 453), (457, 458), (459, 470), (459, 471), (459, 475), (460, 594), (460, 606), (460, 623), (461, 594), (461, 599), (461, 606), (462, 480), (462, 482), (462, 484), (463, 516), (463, 518), (463, 540), (464, 465), (464, 548), (464, 559), (465, 466), (465, 582), (466, 548), (466, 581), (467, 495), (467, 496), (467, 499), (469, 470), (469, 471), (470, 477), (471, 472), (472, 474), (473, 476), (473, 477), (474, 476), (475, 476), (475, 477), (478, 479), (478, 480), (478, 482), (479, 481), (479, 483), (480, 481), (481, 484), (482, 483), (483, 484), (485, 487), (485, 488), (485, 493), (486, 487), (486, 488), (486, 489), (488, 490), (489, 490), (489, 491), (490, 492), (491, 492), (492, 494), (493, 494), (495, 500), (496, 498), (497, 498), (497, 500), (498, 499), (499, 500), (501, 502), (501, 539), (502, 503), (503, 531), (504, 519), (504, 520), (505, 521), (505, 522), (506, 518), (506, 540), (506, 541), (507, 509), (507, 514), (508, 516), (508, 540), (508, 541), (509, 533), (510, 511), (510, 533), (511, 534), (512, 513), (512, 526), (513, 514), (515, 516), (515, 518), (515, 541), (517, 522), (519, 528), (520, 521), (523, 524), (523, 527), (524, 525), (525, 526), (527, 529), (528, 529), (528, 531), (529, 530), (530, 531), (530, 532), (532, 535), (534, 535), (536, 537), (537, 538), (538, 539), (542, 578), (542, 579), (543, 544), (543, 579), (544, 580), (545, 574), (545, 580), (546, 547), (546, 563), (547, 564), (548, 549), (549, 559), (549, 581), (550, 551), (550, 561), (550, 578), (551, 560), (551, 575), (552, 553), (552, 576), (553, 577), (554, 555), (554, 577), (555, 573), (556, 557), (556, 570), (557, 567), (558, 568), (558, 569), (559, 582), (560, 561), (560, 569), (561, 566), (562, 563), (562, 571), (564, 565), (565, 566), (567, 568), (570, 572), (571, 572), (571, 574), (572, 573), (573, 574), (575, 576), (581, 582), (583, 593), (583, 595), (584, 585), (584, 596), (585, 586), (586, 587), (587, 588), (588, 589), (589, 590), (590, 603), (590, 618), (591, 608), (591, 618), (592, 593), (592, 611), (594, 607), (595, 596), (595, 600), (597, 600), (597, 620), (598, 599), (598, 606), (598, 623), (599, 607), (601, 621), (601, 622), (602, 619), (602, 622), (603, 604), (603, 619), (604, 617), (604, 618), (605, 614), (605, 615), (607, 623), (608, 609), (609, 610), (610, 611), (612, 613), (612, 617), (613, 614), (615, 616), (620, 621), (625, 629), (626, 628), (626, 629), (627, 628), (627, 629)])
me_shape_9_indexedfaceset.attributes.new('sharp_edge', 'BOOLEAN', 'EDGE').data.foreach_set('value', [ (min(e.vertices), max(e.vertices)) in _k for e in me_shape_9_indexedfaceset.edges])
_uv = me_shape_9_indexedfaceset.uv_layers.new(name='UVMap')
_uv.uv.foreach_set('vector', [0.6408, 0.6408, 0.3592, 0.6408, 0.0, 0.0, 0.0, 1.0, 1.0, 0.0, 0.0, 0.0, 0.0, 1.0, 1.0, 1.0, 0.03407, 0.2588, 0.134, 0.5, 0.134, 0.5, 0.03407, 0.2588, 0.03407, 0.2588, 0.134, 0.5, 0.134, 0.5, 0.03407, 0.2588, 6.844e-07, 1.0, 0.09175, 1.0, 0.09175, 0.0, 0.0, 0.0, 1.0, 0.0, 0.9082, 0.0, 0.9082, 1.0, 1.0, 1.0, 1.0, 1.0, 0.0, 1.0, 0.0, 0.0, 1.0, 0.0, 0.0, 0.0, 0.0, 0.01704, 1.0, 0.01704, 1.0, 0.0, 0.0, 0.0, 1.0, 0.0, 1.0, 1.0, 0.0, 1.0, 0.9718, 0.9688, 0.9711, 0.9768, 0.969, 0.9844, 0.9656, 0.9908, 0.9613, 0.9958, 0.9562, 0.9989, 0.9507, 1.0, 0.6479, 0.9375, 0.9155, 0.9375, 0.0, 1.0, 1.0, 1.0, 1.0, 0.0, 0.0, 0.0, 1.0, 1.0, 0.0, 1.0, 0.0, 0.0, 1.0, 0.0, 0.03407, 0.2588, 0.134, 0.5, 0.134, 0.5, 0.03407, 0.2588, 0.5, 0.866, 0.7412, 0.9659, 0.7412, 0.9659, 0.5, 0.866, 0.0, 0.0, 0.0, 1.0, 0.3712, 1.0, 0.3712, 0.7617, 0.6288, 0.7617, 0.6288, 1.0, 1.0, 1.0, 1.0, 0.0, 0.5, 0.866, 0.7412, 0.9659, 0.7412, 0.9659, 0.5, 0.866, 1.0, 0.0, 0.0, 0.0, 0.0, 1.0, 1.0, 1.0, 0.3506, 0.0, 0.2113, 0.0, 0.2113, 1.0, 0.3506, 1.0, 1.0, 0.134, 1.0, 0.2929, 0.0, 0.2929, 0.0, 0.134, 0.03407, 0.2588, 0.134, 0.5, 0.134, 0.5, 0.03407, 0.2588, 1.0, 0.2588, 0.0, 0.2588, 0.0, 0.0, 1.0, 0.0, 1.0, 1.0, 1.0, 0.0, 0.0, 0.0, 0.0, 1.0, 0.134, 0.5, 0.2929, 0.7071, 0.2929, 0.7071, 0.134, 0.5, 1.0, 1.0, 1.0, 1.0, 0.0, 0.0, 0.0, 0.0, 1.0, 0.0, 0.0, 0.0, 0.0, 1.0, 1.0, 1.0, 1.0, 0.5, 0.0, 0.5, 0.0, 0.2588, 1.0, 0.2588, 0.0, 0.0, 0.0, 1.0, 1.0, 1.0, 1.0, 0.0, 1.0, 0.0, 0.0, 0.0, 0.0, 1.0, 1.0, 1.0, 1.0, 0.5, 1.0, 0.7071, 0.0, 0.7071, 0.0, 0.5, 0.0, 1.0, 0.0, 0.0, 0.06818, 0.0, 0.06818, 0.8438, 0.09091, 0.8438, 0.09091, 0.5547, 0.1009, 0.5666, 0.1123, 0.5771, 0.125, 0.5859, 0.125, 0.3829, 0.1123, 0.3917, 0.1009, 0.4021, 0.09091, 0.4141, 0.09091, 0.0, 0.2386, 0.3829, 0.2386, 0.5859, 0.2622, 0.5672, 0.2802, 0.543, 0.2916, 0.5147, 0.2955, 0.4844, 0.2916, 0.454, 0.2802, 0.4258, 0.2622, 0.4015, 0.7378, 0.4015, 0.7198, 0.4258, 0.7084, 0.454, 0.7045, 0.4844, 0.7084, 0.5147, 0.7198, 0.543, 0.7378, 0.5672, 0.7614, 0.5859, 0.7614, 0.3829, 0.875, 0.3829, 0.875, 0.5859, 0.8877, 0.5771, 0.8991, 0.5666, 0.9091, 0.5547, 0.9091, 0.8438, 0.9318, 0.8438, 0.9318, 0.0, 1.0, 0.0, 1.0, 1.0, 0.0, 1.0, 1.0, 1.0, 1.0, 0.0, 0.0, 0.0, 0.2113, 0.0, 0.3506, 0.0, 0.3506, 1.0, 0.2113, 1.0, 1.0, 1.0, 0.0, 1.0, 0.0, 0.0, 1.0, 0.0, 0.5, 0.0, 0.3506, 0.0, 0.3506, 1.0, 0.5, 1.0, 1.0, 1.0, 0.0, 1.0, 0.0, 0.0, 1.0, 0.0, 1.0, 1.0, 1.0, 0.0, 0.0, 0.0, 0.0, 1.0, 1.0, 1.0, 0.0, 1.0, 0.0, 0.0, 1.0, 0.0, 0.1536, 0.8165, 0.09476, 1.0, 0.1536, 1.0, 0.1536, 0.8165, 0.04325, 1.0, 0.09476, 1.0, 1.0, 0.0, 0.9082, 0.0, 0.9568, 1.0, 1.0, 1.0, 0.09175, 0.0, 0.04325, 1.0, 0.1536, 0.8165, 0.09175, 0.0, 0.2113, 0.0, 0.2598, 0.8165, 0.1536, 0.8165, 0.6494, 0.0, 0.7887, 0.0, 0.7402, 0.8165, 0.6229, 0.8165, 0.6494, 0.0, 0.5, 0.0, 0.5, 0.8165, 0.6229, 0.8165, 0.3506, 0.0, 0.5, 0.0, 0.5, 0.8165, 0.3771, 0.8165, 0.9052, 1.0, 0.8464, 0.8165, 0.8464, 1.0, 0.9082, 0.0, 0.7887, 0.0, 0.7402, 0.8165, 0.8464, 0.8165, 0.9568, 1.0, 0.8464, 0.8165, 0.9052, 1.0, 0.7887, 0.0, 0.9082, 0.0, 0.8464, 0.8165, 0.7402, 0.8165, 0.9082, 0.0, 0.8464, 0.8165, 0.9568, 1.0, 0.2655, 0.5, 0.3188, 0.0, 0.4382, 0.0, 0.5, 0.5, 0.4197, 1.0, 0.2637, 1.0, 1.0, 0.0, 1.0, 0.03407, 0.0, 0.03407, 0.0, 0.0, 1.0, 0.866, 1.0, 0.9659, 0.0, 0.9659, 0.0, 0.866, 0.7465, 0.6965, 0.8169, 0.6965, 0.8169, 0.8035, 0.9718, 0.97, 0.9718, 0.33, 0.9791, 0.3286, 0.9859, 0.3246, 0.9917, 0.3183, 0.9962, 0.31, 0.999, 0.3004, 1.0, 0.29, 0.999, 0.2796, 0.9962, 0.27, 0.9917, 0.2617, 0.9859, 0.2554, 0.9791, 0.2514, 0.9718, 0.25, 0.9718, 0.07, 0.9711, 0.06224, 0.969, 0.055, 0.9656, 0.04879, 0.9613, 0.04402, 0.9562, 0.04102, 0.9507, 0.04, 0.8873, 0.04, 0.8873, 0.0, 0.8662, 0.0, 0.8662, 0.04, 0.8194, 0.2765, 0.8194, 0.3835, 0.744, 0.3835, 0.2929, 0.7071, 0.5, 0.866, 0.5, 0.866, 0.2929, 0.7071, 1.0, 0.134, 1.0, 0.03407, 0.0, 0.03407, 0.0, 0.134, 0.5, 0.5, 0.4382, 0.0, 0.3188, 0.0, 0.2655, 0.5, 0.2637, 1.0, 0.4197, 1.0, 0.7345, 0.5, 0.7363, 1.0, 0.8789, 1.0, 0.7345, 0.5, 0.8789, 1.0, 1.0, 1.0, 0.7345, 0.5, 1.0, 1.0, 0.7887, 0.0, 0.7345, 0.5, 0.7887, 0.0, 0.6812, 0.0, 0.5, 0.5, 0.4197, 1.0, 0.5803, 1.0, 0.5, 0.5, 0.5618, 0.0, 0.4382, 0.0, 0.2655, 0.5, 0.0, 1.0, 0.1211, 1.0, 0.2655, 0.5, 0.1211, 1.0, 0.2637, 1.0, 0.2655, 0.5, 0.3188, 0.0, 0.4382, 0.0, 0.5, 0.5, 0.4197, 1.0, 0.2637, 1.0, 0.2655, 0.5, 0.3188, 0.0, 0.2113, 0.0, 0.2655, 0.5, 0.2113, 0.0, 0.0, 1.0, 0.2655, 0.5, 0.2113, 0.0, 0.3188, 0.0, 0.5, 0.5, 0.5618, 0.0, 0.6812, 0.0, 0.7345, 0.5, 0.7363, 1.0, 0.5803, 1.0, 0.2655, 0.5, 0.2637, 1.0, 0.1211, 1.0, 0.2655, 0.5, 0.1211, 1.0, 0.0, 1.0, 0.2655, 0.5, 0.0, 1.0, 0.2113, 0.0, 0.5, 0.5, 0.4382, 0.0, 0.5618, 0.0, 0.5, 0.5, 0.5803, 1.0, 0.4197, 1.0, 0.7345, 0.5, 0.6812, 0.0, 0.7887, 0.0, 0.7345, 0.5, 0.7887, 0.0, 1.0, 1.0, 0.7345, 0.5, 1.0, 1.0, 0.8789, 1.0, 0.7345, 0.5, 0.8789, 1.0, 0.7363, 1.0, 0.03407, 0.2588, 0.134, 0.5, 0.134, 0.5, 0.03407, 0.2588, 1.0, 0.7071, 1.0, 0.5, 0.0, 0.5, 0.0, 0.7071, 0.0, 0.06699, 0.0, 0.1464, 1.0, 0.1464, 1.0, 0.06699, 0.0, 0.0, 1.0, 0.0, 1.0, 1.0, 0.0, 1.0, 1.0, 0.5, 1.0, 0.7412, 0.0, 0.7412, 0.0, 0.5, 1.0, 0.866, 0.0, 0.866, 0.0, 0.7071, 1.0, 0.7071, 0.8547, 0.7904, 0.8507, 0.7462, 0.8443, 0.7082, 0.8359, 0.679, 0.8262, 0.6607, 0.8157, 0.6544, 0.0, 0.6544, 0.0, 0.0, 0.8157, 0.0, 0.8634, 0.02855, 0.9079, 0.1123, 0.946, 0.2454, 0.9753, 0.419, 0.9937, 0.6211, 1.0, 0.8379, 1.0, 1.0, 0.8561, 1.0, 0.8561, 0.8379, 0.3394, 1.0, 1.0, 1.0, 1.0, 6.844e-07, 0.3394, 0.0, 0.2939, 0.0, 0.0, 0.2113, 0.0, 0.7887, 0.2939, 1.0, 0.0, 1.0, 1.0, 1.0, 1.0, 0.0, 0.0, 0.0, 1.0, 0.0, 0.0, 0.0, 0.0, 1.0, 1.0, 1.0, 0.0, 1.0, 1.0, 1.0, 1.0, 0.0, 0.0, 0.0, 0.0, 0.0, 0.0, 1.0, 1.0, 1.0, 1.0, 0.0, 0.5, 0.866, 0.7412, 0.9659, 0.7412, 0.9659, 0.5, 0.866, 0.0, 1.0, 1.0, 1.0, 1.0, 0.0, 0.0, 0.0, 1.0, 1.0, 0.0, 1.0, 0.0, 0.9659, 1.0, 0.9659, 0.2113, 0.556, 0.3506, 0.7077, 0.5, 0.7595, 0.6494, 0.7077, 0.7887, 0.556, 0.9082, 0.3146, 1.0, 0.0, 1.0, 0.4279, 0.8789, 0.7056, 0.7363, 0.9, 0.5803, 1.0, 0.4197, 1.0, 0.2637, 0.9, 0.1211, 0.7056, 0.0, 0.4279, 0.0, 0.0, 0.09175, 0.3146, 0.0, 0.0, 0.09175, 0.3146, 0.2113, 0.556, 0.3506, 0.7077, 0.5, 0.7595, 0.6494, 0.7077, 0.7887, 0.556, 0.9082, 0.3146, 1.0, 0.0, 1.0, 0.4279, 0.8789, 0.7056, 0.7363, 0.9, 0.5803, 1.0, 0.4197, 1.0, 0.2637, 0.9, 0.1211, 0.7056, 0.0, 0.4279, 1.0, 0.0, 1.0, 1.0, 0.0, 1.0, 0.0, 0.0, 1.0, 0.866, 0.0, 0.866, 0.0, 0.7071, 1.0, 0.7071, 1.0, 1.0, 0.0, 1.0, 0.0, 0.0, 1.0, 0.0, 0.5803, 0.0, 0.7363, 0.1749, 0.7363, 0.1749, 0.5803, 0.0, 1.0, 0.2929, 1.0, 0.5, 0.0, 0.5, 0.0, 0.2929, 0.8547, 0.7904, 0.8507, 0.7462, 0.8443, 0.7082, 0.8359, 0.679, 0.8262, 0.6607, 0.8157, 0.6544, 0.0, 0.6544, 0.0, 0.0, 0.8157, 0.0, 0.8634, 0.02855, 0.9079, 0.1123, 0.946, 0.2454, 0.9753, 0.419, 0.9937, 0.6211, 1.0, 0.8379, 1.0, 1.0, 0.8561, 1.0, 0.8561, 0.8379, 1.0, 0.7071, 0.0, 0.7071, 0.0, 0.5, 1.0, 0.5, 0.5, 0.866, 0.7412, 0.9659, 0.7412, 0.9659, 0.5, 0.866, 1.0, 0.7071, 0.0, 0.7071, 0.0, 0.5, 1.0, 0.5, 1.0, 0.7071, 0.0, 0.7071, 0.0, 0.5, 1.0, 0.5, 1.0, 0.2588, 0.0, 0.2588, 0.0, 0.0, 1.0, 0.0, 0.0, 0.01704, 0.0, 0.06699, 1.0, 0.06699, 1.0, 0.01704, 0.0, 1.0, 1.0, 1.0, 1.0, 0.0, 0.0, 0.0, 0.1211, 0.4854, 0.0, 0.0, 0.0, 0.0, 0.1211, 0.4854, 1.0, 1.0, 1.0, 0.0, 0.0, 0.0, 0.0, 1.0, 0.2637, 0.1749, 0.4197, 0.0, 0.4197, 0.0, 0.2637, 0.1749, 1.0, 1.0, 0.0, 1.0, 0.0, 0.0, 1.0, 0.0, 0.8789, 0.4854, 0.7363, 0.8251, 0.7363, 0.8251, 0.8789, 0.4854, 0.1211, 0.5146, 0.2637, 0.1749, 0.2637, 0.1749, 0.1211, 0.5146, 0.4197, 1.0, 0.2637, 0.8251, 0.2637, 0.8251, 0.4197, 1.0, 0.5803, 1.0, 0.4197, 1.0, 0.4197, 1.0, 0.5803, 1.0, 0.0, 1.0, 0.1211, 0.5146, 0.1211, 0.5146, 0.0, 1.0, 0.7614, 0.3829, 0.7378, 0.4015, 0.2622, 0.4015, 0.2386, 0.3829, 0.09091, 0.0, 0.9091, 0.0, 0.9091, 0.4141, 0.8991, 0.4021, 0.8877, 0.3917, 0.875, 0.3829, 0.5, 0.5, 0.5618, 0.0, 0.6812, 0.0, 0.7345, 0.5, 0.7363, 1.0, 0.5803, 1.0, 0.7345, 0.5, 0.7363, 1.0, 0.8789, 1.0, 0.7345, 0.5, 0.8789, 1.0, 1.0, 1.0, 0.7345, 0.5, 1.0, 1.0, 0.7887, 0.0, 0.7345, 0.5, 0.7887, 0.0, 0.6812, 0.0, 0.5, 0.5, 0.4197, 1.0, 0.5803, 1.0, 0.5, 0.5, 0.5618, 0.0, 0.4382, 0.0, 0.2655, 0.5, 0.0, 1.0, 0.1211, 1.0, 0.2655, 0.5, 0.1211, 1.0, 0.2637, 1.0, 0.5, 0.5, 0.4382, 0.0, 0.3188, 0.0, 0.2655, 0.5, 0.2637, 1.0, 0.4197, 1.0, 0.2655, 0.5, 0.3188, 0.0, 0.2113, 0.0, 0.2655, 0.5, 0.2113, 0.0, 0.0, 1.0, 0.2655, 0.5, 0.2113, 0.0, 0.3188, 0.0, 0.7345, 0.5, 0.6812, 0.0, 0.5618, 0.0, 0.5, 0.5, 0.5803, 1.0, 0.7363, 1.0, 0.2655, 0.5, 0.2637, 1.0, 0.1211, 1.0, 0.2655, 0.5, 0.1211, 1.0, 0.0, 1.0, 0.2655, 0.5, 0.0, 1.0, 0.2113, 0.0, 0.5, 0.5, 0.4382, 0.0, 0.5618, 0.0, 0.5, 0.5, 0.5803, 1.0, 0.4197, 1.0, 0.7345, 0.5, 0.6812, 0.0, 0.7887, 0.0, 0.0, 0.0, 0.09175, 0.0, 0.04325, 1.0, 6.844e-07, 1.0, 0.7345, 0.5, 0.7887, 0.0, 1.0, 1.0, 0.7345, 0.5, 1.0, 1.0, 0.8789, 1.0, 0.7345, 0.5, 0.8789, 1.0, 0.7363, 1.0, 0.2113, 0.0, 0.3506, 0.0, 0.3771, 0.8165, 0.2598, 0.8165, 0.6494, 0.0, 0.5, 0.0, 0.5, 1.0, 0.6494, 1.0, 1.0, 0.0, 0.8789, 0.4854, 0.8789, 0.4854, 1.0, 0.0, 0.6494, 0.0, 0.7887, 0.0, 0.7887, 1.0, 0.6494, 1.0, 0.09175, 0.0, 0.2113, 0.0, 0.2113, 1.0, 0.09175, 1.0, 0.0, 0.4894, 0.0, 1.0, 1.0, 1.0, 1.0, 0.4894, 0.8138, 0.1668, 0.607, 0.0, 0.393, 0.0, 0.1862, 0.1668, 0.134, 0.5, 0.2929, 0.7071, 0.2929, 0.7071, 0.134, 0.5, 0.3394, 0.0, 0.2939, 0.0, 0.0, 0.2113, 0.0, 0.7887, 0.2939, 1.0, 0.3394, 1.0, 1.0, 1.0, 1.0, 6.844e-07, 1.0, 1.0, 0.7412, 0.9659, 0.7412, 0.9659, 1.0, 1.0, 1.0, 0.9659, 0.0, 0.9659, 0.0, 0.866, 1.0, 0.866, 0.5, 0.0, 0.3506, 0.0, 0.3771, 0.8165, 0.5, 0.8165, 0.7887, 0.0, 0.9082, 0.0, 0.9082, 1.0, 0.7887, 1.0, 0.8464, 0.8165, 0.9052, 1.0, 0.8464, 1.0, 0.8464, 0.8165, 0.9568, 1.0, 0.9052, 1.0, 0.09175, 0.0, 0.0, 0.0, 6.844e-07, 1.0, 0.04325, 1.0, 0.9082, 0.0, 0.9568, 1.0, 0.8464, 0.8165, 0.2113, 0.0, 0.09175, 0.0, 0.1536, 0.8165, 0.2598, 0.8165, 0.7887, 0.0, 0.6494, 0.0, 0.6229, 0.8165, 0.7402, 0.8165, 0.7345, 0.5, 0.6812, 0.0, 0.5618, 0.0, 0.5, 0.5, 0.5803, 1.0, 0.7363, 1.0, 0.5, 0.0, 0.6494, 0.0, 0.6229, 0.8165, 0.5, 0.8165, 0.09476, 1.0, 0.1536, 0.8165, 0.1536, 1.0, 0.3506, 0.0, 0.2113, 0.0, 0.2598, 0.8165, 0.3771, 0.8165, 0.04325, 1.0, 0.1536, 0.8165, 0.09476, 1.0, 0.09175, 0.0, 0.1536, 0.8165, 0.04325, 1.0, 0.9082, 0.0, 1.0, 0.0, 1.0, 1.0, 0.9568, 1.0, 0.0, 0.9688, 0.0, 0.03125, 0.05634, 0.2031, 0.05634, 0.5, 0.0, 0.0, 1.0, 0.0, 1.0, 1.0, 0.0, 1.0, 1.0, 1.0, 0.7412, 0.9659, 0.7412, 0.9659, 1.0, 1.0, 1.0, 1.0, 1.0, 0.0, 0.0, 0.0, 0.0, 1.0, 1.0, 0.0, 0.5741, 0.0, 0.0, 0.0, 0.0, 1.0, 1.0, 1.0, 1.0, 1.0, 0.0, 1.0, 0.0, 0.0, 1.0, 0.0, 0.134, 0.5, 0.2929, 0.7071, 0.2929, 0.7071, 0.134, 0.5, 0.7363, 0.8251, 0.5803, 1.0, 0.5803, 1.0, 0.7363, 0.8251, 0.8548, 1.0, 0.8994, 0.4531, 0.9485, 0.1146, 1.0, 0.0, 0.0, 0.0, 0.0, 1.0, 0.3506, 0.0, 0.5, 0.0, 0.5, 1.0, 0.3506, 1.0, 1.0, 1.0, 1.0, 1.0, 0.0, 0.0, 0.0, 0.0, 1.0, 1.0, 0.0, 1.0, 0.0, 0.0, 1.0, 0.0, 0.2113, 0.0, 0.09175, 0.0, 0.09175, 1.0, 0.2113, 1.0, 0.5741, 0.0, 1.0, 0.0, 1.0, 1.0, 0.0, 1.0, 0.0, 0.0, 1.0, 1.0, 0.0, 1.0, 0.0, 0.0, 1.0, 0.0, 0.06941, 0.1146, 0.1356, 0.4531, 0.1957, 1.0, 1.0, 1.0, 1.0, 0.0, 0.0, 0.0, 0.0, 0.983, 0.0, 1.0, 1.0, 1.0, 1.0, 0.983, 1.0, 0.866, 0.0, 0.866, 0.0, 0.7071, 1.0, 0.7071, 0.9613, 0.004187, 0.9656, 0.009153, 0.969, 0.01562, 0.9711, 0.02316, 0.9718, 0.03125, 0.9718, 0.2188, 0.9791, 0.2202, 0.9859, 0.2243, 0.9917, 0.231, 0.9962, 0.2396, 0.999, 0.2496, 1.0, 0.2604, 0.999, 0.2712, 0.9962, 0.2812, 0.9917, 0.2899, 0.9859, 0.2965, 0.9791, 0.3007, 0.9718, 0.3021, 0.9718, 0.9688, 0.9155, 0.9375, 0.9155, 0.6406, 0.8486, 0.5417, 0.7148, 0.5417, 0.9155, 0.5, 0.9155, 0.1042, 0.6479, 0.1042, 0.6479, 0.5, 0.6197, 0.5417, 0.3521, 0.5417, 0.3521, 0.9375, 0.6197, 0.9375, 0.6479, 0.9375, 0.9507, 1.0, 0.6056, 1.0, 0.3662, 1.0, 0.02113, 1.0, 0.3239, 0.9375, 0.3239, 0.5417, 0.05634, 0.5417, 0.05634, 0.9375, 0.0, 0.9688, 0.05634, 0.5, 0.3239, 0.5, 0.3239, 0.2031, 0.257, 0.1042, 0.1232, 0.1042, 0.05634, 0.2031, 0.0, 0.03125, 0.0007199, 0.02316, 0.00283, 0.01562, 0.006188, 0.009153, 0.01056, 0.004187, 0.01566, 0.001065, 0.02113, 0.0, 0.419, 0.1042, 0.3521, 0.2031, 0.3521, 0.5, 0.6197, 0.5, 0.6197, 0.2031, 0.5528, 0.1042, 0.9507, 0.0, 0.9562, 0.001065, 0.9485, 0.8854, 0.8994, 0.5469, 0.8548, 0.0, 0.0, 0.0, 0.0, 1.0, 1.0, 1.0, 1.0, 1.0, 0.0, 1.0, 0.0, 0.0, 1.0, 0.0, 0.1957, 0.0, 0.1356, 0.5469, 0.06941, 0.8854, 0.0, 1.0, 1.0, 1.0, 1.0, 0.0, 1.0, 1.0, 1.0, 0.7412, 0.0, 0.7412, 0.0, 1.0, 0.0, 0.6294, 0.0, 0.75, 1.0, 0.75, 1.0, 0.6294, 0.0, 1.0, 1.0, 1.0, 1.0, 0.0, 0.0, 0.0, 1.0, 0.5, 0.0, 0.5, 0.0, 0.2588, 1.0, 0.2588, 1.0, 0.5, 1.0, 0.2588, 0.0, 0.2588, 0.0, 0.5, 0.9082, 0.0, 0.7887, 0.0, 0.7887, 1.0, 0.9082, 1.0, 1.0, 0.03407, 1.0, 0.134, 0.0, 0.134, 0.0, 0.03407, 0.0, 0.0, 0.0, 1.0, 1.0, 1.0, 1.0, 0.0, 0.0, 0.3706, 0.0, 0.5, 1.0, 0.5, 1.0, 0.3706, 0.0, 0.25, 0.0, 0.3706, 1.0, 0.3706, 1.0, 0.25, 1.0, 1.0, 1.0, 0.0, 0.0, 0.0, 0.0, 1.0, 1.0, 0.866, 1.0, 0.7071, 0.0, 0.7071, 0.0, 0.866, 0.0, 0.933, 0.0, 0.983, 1.0, 0.983, 1.0, 0.933, 0.0, 0.0, 0.0, 1.0, 1.0, 1.0, 1.0, 0.0, 1.0, 0.5, 1.0, 0.2929, 0.0, 0.2929, 0.0, 0.5, 0.0, 0.8536, 0.0, 0.933, 1.0, 0.933, 1.0, 0.8536, 0.0, 0.1464, 0.0, 0.25, 1.0, 0.25, 1.0, 0.1464, 1.0, 0.2929, 1.0, 0.134, 0.0, 0.134, 0.0, 0.2929, 1.0, 0.03407, 1.0, 0.0, 0.0, 0.0, 0.0, 0.03407, 0.5803, 1.0, 0.4197, 1.0, 0.4197, 1.0, 0.5803, 1.0, 0.134, 0.5, 0.2929, 0.7071, 0.2929, 0.7071, 0.134, 0.5, 1.0, 1.0, 1.0, 0.9659, 0.0, 0.9659, 0.0, 1.0, 1.0, 0.2588, 1.0, 0.0, 0.0, 0.0, 0.0, 0.2588, 1.0, 0.0, 0.0, 0.0, 0.0, 1.0, 1.0, 1.0, 0.0, 0.5, 0.0, 0.6294, 1.0, 0.6294, 1.0, 0.5, 1.0, 0.7412, 1.0, 0.5, 0.0, 0.5, 0.0, 0.7412, 1.0, 0.0, 0.0, 0.0, 0.0, 1.0, 1.0, 1.0, 0.0, 1.0, 0.03861, 0.0, 1.0, 0.0, 0.2593, 1.0, 1.0, 0.866, 0.0, 0.866, 0.0, 0.7071, 1.0, 0.7071, 1.0, 0.7412, 1.0, 1.0, 0.0, 1.0, 0.0, 0.7412, 0.8762, 0.1524, 0.8651, 0.15, 0.0, 0.15, 0.0, 0.0, 0.8651, 0.0, 0.9, 0.007498, 0.9325, 0.02948, 0.9605, 0.06445, 0.9819, 0.11, 0.9954, 0.1631, 1.0, 0.22, 1.0, 1.0, 0.908, 1.0, 0.908, 0.22, 0.9066, 0.2019, 0.9023, 0.185, 0.8954, 0.1705, 0.8865, 0.1594, 1.0, 1.0, 0.0, 1.0, 0.0, 0.0, 1.0, 0.0, 0.0, 1.0, 1.0, 1.0, 1.0, 0.0, 0.0, 0.0, 1.0, 1.0, 0.0, 1.0, 0.0, 0.0, 1.0, 0.0, 0.01566, 0.9989, 0.01056, 0.9958, 0.006188, 0.9908, 0.00283, 0.9844, 0.0007199, 0.9768, 0.0, 0.9688, 0.05634, 0.9375, 0.3239, 0.9375, 0.02113, 1.0, 0.9066, 0.2019, 0.908, 0.22, 0.908, 1.0, 1.0, 1.0, 1.0, 0.22, 0.9954, 0.1631, 0.9819, 0.11, 0.9605, 0.06445, 0.9325, 0.02948, 0.9, 0.007498, 0.8651, 0.0, 0.0, 0.0, 0.0, 0.15, 0.8651, 0.15, 0.8762, 0.1524, 0.8865, 0.1594, 0.8954, 0.1705, 0.9023, 0.185, 0.0, 0.0, 1.0, 0.0, 1.0, 1.0, 0.0, 1.0, 1.0, 1.0, 1.0, 0.0, 0.0, 0.0, 0.0, 1.0, 1.0, 0.2588, 0.0, 0.2588, 0.0, 0.0, 1.0, 0.0, 0.0, 1.0, 1.0, 1.0, 1.0, 0.0, 0.0, 0.0, 0.0, 0.75, 0.0, 0.8536, 1.0, 0.8536, 1.0, 0.75, 1.0, 1.0, 0.0, 1.0, 0.0, 0.0, 1.0, 0.0, 1.0, 0.5, 0.0, 0.5, 0.0, 0.2588, 1.0, 0.2588, 0.0, 1.0, 1.0, 1.0, 1.0, 0.0, 0.0, 0.0, 1.0, 1.0, 0.0, 1.0, 0.0, 0.9659, 1.0, 0.9659, 1.0, 0.9659, 1.0, 1.0, 0.0, 1.0, 0.0, 0.9659, 0.0, 0.0, 0.03407, 0.2588, 0.03407, 0.2588, 0.0, 0.0, 1.0, 0.7071, 1.0, 0.866, 0.0, 0.866, 0.0, 0.7071, 1.0, 1.0, 1.0, 0.0, 0.0, 0.0, 0.0, 1.0, 0.25, 1.0, 0.3592, 0.6316, 0.3592, 0.3684, 0.6408, 0.3684, 1.0, 0.0, 0.25, 0.0, 0.0, 0.25, 0.0, 0.75, 1.0, 1.0, 1.0, 0.0, 0.6408, 0.3684, 0.6408, 0.6316, 0.3592, 0.6316, 0.25, 1.0, 1.0, 0.0, 0.0, 0.0, 0.0, 1.0, 1.0, 1.0, 1.0, 0.0, 0.0, 0.0, 0.0, 1.0, 1.0, 1.0, 0.0, 0.0, 0.03407, 0.2588, 0.03407, 0.2588, 0.0, 0.0, 0.2929, 0.7071, 0.5, 0.866, 0.5, 0.866, 0.2929, 0.7071, 1.0, 1.0, 0.0, 1.0, 0.0, 0.0, 1.0, 0.0, 0.8359, 0.679, 0.8262, 0.6607, 0.8157, 0.6544, 0.0, 0.6544, 0.0, 0.0, 0.8157, 0.0, 0.8634, 0.02855, 0.9079, 0.1123, 0.946, 0.2454, 0.9753, 0.419, 0.9937, 0.6211, 1.0, 0.8379, 1.0, 1.0, 0.8561, 1.0, 0.8561, 0.8379, 0.8547, 0.7904, 0.8507, 0.7462, 0.8443, 0.7082, 1.0, 1.0, 0.0, 1.0, 0.0, 0.0, 1.0, 0.0, 0.02113, 0.0, 0.9507, 0.0, 0.5528, 0.1042, 0.419, 0.1042, 0.3394, 0.0, 1.0, 6.844e-07, 1.0, 1.0, 0.3394, 1.0, 0.2939, 1.0, 0.0, 0.7887, 0.0, 0.2113, 0.2939, 0.0, 1.0, 0.9659, 1.0, 0.866, 0.0, 0.866, 0.0, 0.9659, 1.0, 0.9659, 0.0, 0.9659, 0.0, 0.866, 1.0, 0.866, 0.946, 0.2454, 0.9079, 0.1123, 0.8634, 0.02855, 0.8157, 0.0, 0.0, 0.0, 0.0, 0.6544, 0.8157, 0.6544, 0.8262, 0.6607, 0.8359, 0.679, 0.8443, 0.7082, 0.8507, 0.7462, 0.8547, 0.7904, 0.8561, 0.8379, 0.8561, 1.0, 1.0, 1.0, 1.0, 0.8379, 0.9937, 0.6211, 0.9753, 0.419, 0.0, 0.0, 1.0, 0.0, 1.0, 1.0, 0.0, 1.0, 0.0, 1.0, 0.1211, 0.5146, 0.1211, 0.5146, 0.0, 1.0, 1.0, 0.0, 0.0, 0.0, 0.0, 1.0, 1.0, 1.0, 0.0, 1.0, 1.0, 1.0, 1.0, 0.0, 0.0, 0.0, 1.0, 0.0, 1.0, 0.2588, 0.0, 0.2588, 0.0, 0.0, 0.607, 1.0, 0.8138, 0.8332, 1.0, 0.5106, 1.0, 0.0, 0.0, 0.0, 0.0, 0.5106, 0.1862, 0.8332, 0.393, 1.0, 1.0, 1.0, 0.0, 1.0, 0.0, 0.9659, 1.0, 0.9659, 0.7887, 0.0, 0.6494, 0.0, 0.6494, 1.0, 0.7887, 1.0, 0.0, 1.0, 1.0, 1.0, 1.0, 0.0, 0.0, 0.0, 1.0, 0.7071, 0.0, 0.7071, 0.0, 0.5, 1.0, 0.5, 0.2929, 0.7071, 0.5, 0.866, 0.5, 0.866, 0.2929, 0.7071, 0.134, 0.5, 0.2929, 0.7071, 0.2929, 0.7071, 0.134, 0.5, 0.0, 1.0, 1.0, 1.0, 1.0, 0.0, 0.0, 0.0, 0.9082, 0.0, 1.0, 0.0, 1.0, 1.0, 0.9082, 1.0, 1.0, 1.0, 1.0, 0.0, 0.0, 0.0, 0.3592, 0.6408, 0.3592, 0.3592, 0.6408, 0.3592, 0.6408, 0.6408, 0.0, 1.0, 0.0, 1.0, 1.0, 1.0, 1.0, 0.0, 0.0, 0.0, 1.0, 0.7071, 0.0, 0.7071, 0.0, 0.5, 1.0, 0.5, 1.0, 0.866, 0.0, 0.866, 0.0, 0.7071, 1.0, 0.7071, 0.3592, 0.6408, 0.3592, 0.3592, 0.6408, 0.3592, 0.25, 0.0, 0.0, 0.25, 0.0, 0.75, 0.25, 1.0, 0.8762, 0.1524, 0.8651, 0.15, 0.0, 0.15, 0.0, 0.0, 0.8651, 0.0, 0.9, 0.007498, 0.9325, 0.02948, 0.9605, 0.06445, 0.9819, 0.11, 0.9954, 0.1631, 1.0, 0.22, 1.0, 1.0, 0.908, 1.0, 0.908, 0.22, 0.9066, 0.2019, 0.9023, 0.185, 0.8954, 0.1705, 0.8865, 0.1594, 1.0, 1.0, 1.0, 0.0, 0.0, 0.0, 0.0, 1.0, 1.0, 1.0, 0.0, 1.0, 0.0, 0.0, 1.0, 0.0, 1.0, 0.0, 1.0, 1.0, 0.0, 1.0, 0.0, 0.0, 0.8651, 0.0, 0.0, 0.0, 0.0, 0.15, 0.8651, 0.15, 0.8762, 0.1524, 0.8865, 0.1594, 0.8954, 0.1705, 0.9023, 0.185, 0.9066, 0.2019, 0.908, 0.22, 0.908, 1.0, 1.0, 1.0, 1.0, 0.22, 0.9954, 0.1631, 0.9819, 0.11, 0.9605, 0.06445, 0.9325, 0.02948, 0.9, 0.007498, 1.0, 1.0, 0.0, 1.0, 0.0, 0.9659, 1.0, 0.9659, 0.0, 0.0, 1.0, 0.0, 1.0, 1.0, 0.0, 1.0, 0.5, 0.866, 0.7412, 0.9659, 0.7412, 0.9659, 0.5, 0.866, 1.0, 1.0, 0.7412, 0.9659, 0.7412, 0.9659, 1.0, 1.0, 0.0, 1.0, 1.0, 1.0, 1.0, 0.0, 0.0, 0.0, 1.0, 0.2588, 0.0, 0.2588, 0.0, 0.0, 1.0, 0.0, 0.0, 1.0, 0.0, 1.0, 1.0, 0.0, 1.0, 0.0, 0.03407, 0.2588, 0.134, 0.5, 0.134, 0.5, 0.03407, 0.2588, 0.0, 0.0, 0.03407, 0.2588, 0.03407, 0.2588, 0.0, 0.0, 1.0, 1.0, 0.0, 1.0, 0.0, 0.0, 1.0, 0.0, 1.0, 0.5, 0.0, 0.5, 0.0, 0.2588, 1.0, 0.2588, 0.0, 1.0, 1.0, 1.0, 1.0, 0.0, 0.0, 0.0, 0.0, 1.0, 1.0, 1.0, 1.0, 0.0, 0.0, 0.0, 0.134, 0.5, 0.2929, 0.7071, 0.2929, 0.7071, 0.134, 0.5, 1.0, 0.9659, 0.0, 0.9659, 0.0, 0.866, 1.0, 0.866, 0.2929, 0.7071, 0.5, 0.866, 0.5, 0.866, 0.2929, 0.7071, 0.2929, 0.7071, 0.5, 0.866, 0.5, 0.866, 0.2929, 0.7071, 0.25, 1.0, 1.0, 1.0, 1.0, 0.0, 0.25, 0.0, 0.6408, 0.3592, 0.6408, 0.6408, 0.3592, 0.6408, 1.0, 1.0, 0.0, 1.0, 0.0, 0.0, 0.3684, 0.6408, 0.6316, 0.6408, 0.6316, 0.3592, 0.3684, 0.3592, 1.0, 0.0, 1.0, 0.2588, 1.0, 0.5, 0.0, 0.5, 0.0, 0.2588, 0.6408, 0.6408, 0.6408, 0.3592, 0.25, 0.0, 0.75, 0.0, 1.0, 0.25, 1.0, 1.0, 0.5, 0.866, 0.7412, 0.9659, 0.7412, 0.9659, 0.5, 0.866, 0.0, 1.0, 0.0, 1.0, 1.0, 0.0, 1.0, 0.0, 0.0, 1.0, 1.0, 1.0, 1.0, 0.0, 0.6408, 0.6316, 0.3592, 0.6316, 0.0, 1.0, 0.0, 1.0, 1.0, 0.0, 1.0, 0.0, 0.5, 0.0, 0.6494, 0.0, 0.6494, 1.0, 0.5, 1.0, 1.0, 1.0, 0.0, 1.0, 0.0, 0.0, 1.0, 0.0, 1.0, 0.0, 0.0, 0.0, 0.0, 1.0, 1.0, 1.0, 1.0, 1.0, 0.0, 1.0, 0.0, 0.0, 1.0, 0.0, 0.2637, 0.8251, 0.1211, 0.4854, 0.1211, 0.4854, 0.2637, 0.8251, 1.0, 1.0, 0.0, 1.0, 0.0, 0.0, 1.0, 0.0, 1.0, 1.0, 0.0, 1.0, 0.0, 0.0, 1.0, 0.0, 0.4197, 1.0, 0.2637, 0.8251, 0.2637, 0.8251, 0.4197, 1.0, 1.0, 0.0, 0.0, 0.0, 0.0, 1.0, 1.0, 1.0, 1.0, 0.0, 0.0, 0.0, 0.0, 1.0, 1.0, 1.0, 1.0, 0.0, 0.0, 0.0, 0.0, 1.0, 1.0, 1.0, 1.0, 0.0, 0.0, 0.0, 0.0, 1.0, 1.0, 1.0, 1.0, 1.0, 0.7412, 0.9659, 0.7412, 0.9659, 1.0, 1.0, 1.0, 1.0, 0.0, 1.0, 0.0, 0.0, 1.0, 0.0, 1.0, 1.0, 0.0, 1.0, 0.0, 0.0, 1.0, 0.0, 1.0, 1.0, 0.0, 1.0, 0.0, 0.0, 1.0, 0.0, 1.0, 0.0, 0.0, 0.0, 0.0, 1.0, 1.0, 1.0, 0.0, 0.0, 1.0, 0.0, 1.0, 1.0, 0.0, 1.0, 1.0, 1.0, 0.0, 1.0, 0.0, 0.0, 1.0, 0.0, 1.0, 1.0, 0.0, 1.0, 0.0, 0.0, 1.0, 0.0, 0.5803, 0.0, 0.7363, 0.1, 0.8789, 0.2944, 1.0, 0.5721, 1.0, 1.0, 0.9082, 0.6854, 0.7887, 0.444, 0.6494, 0.2923, 0.5, 0.2405, 0.3506, 0.2923, 0.2113, 0.444, 0.09175, 0.6854, 0.0, 1.0, 0.0, 0.5721, 0.1211, 0.2944, 0.2637, 0.1, 0.4197, 0.0, 0.0, 1.0, 1.0, 1.0, 1.0, 0.4894, 0.8138, 0.1668, 0.607, 0.0, 0.393, 0.0, 0.1862, 0.1668, 0.0, 0.4894, 1.0, 1.0, 0.0, 1.0, 0.0, 0.25, 0.25, 0.0, 0.6408, 0.3592, 0.3592, 0.3592, 0.3592, 0.6408, 0.6408, 0.6408, 0.8762, 0.1524, 0.8651, 0.15, 0.0, 0.15, 0.0, 0.0, 0.8651, 0.0, 0.9, 0.007498, 0.9325, 0.02948, 0.9605, 0.06445, 0.9819, 0.11, 0.9954, 0.1631, 1.0, 0.22, 1.0, 1.0, 0.908, 1.0, 0.908, 0.22, 0.9066, 0.2019, 0.9023, 0.185, 0.8954, 0.1705, 0.8865, 0.1594, 0.0, 1.0, 1.0, 1.0, 1.0, 0.0, 0.0, 0.0, 1.0, 1.0, 1.0, 1.0, 0.0, 0.0, 0.0, 0.0, 0.9819, 0.11, 0.9605, 0.06445, 0.9325, 0.02948, 0.9, 0.007498, 0.8651, 0.0, 0.0, 0.0, 0.0, 0.15, 0.8651, 0.15, 0.8762, 0.1524, 0.8865, 0.1594, 0.8954, 0.1705, 0.9023, 0.185, 0.9066, 0.2019, 0.908, 0.22, 0.908, 1.0, 1.0, 1.0, 1.0, 0.22, 0.9954, 0.1631, 1.0, 0.0, 0.0, 0.0, 0.0, 1.0, 1.0, 1.0, 0.393, 1.0, 0.607, 1.0, 0.8138, 0.8332, 1.0, 0.5106, 1.0, 0.0, 0.0, 0.0, 0.0, 0.5106, 0.1862, 0.8332, 1.0, 0.2588, 0.0, 0.2588, 0.0, 0.0, 1.0, 0.0, 0.3684, 0.6408, 0.0, 0.0, 1.0, 0.0, 0.3684, 0.3592, 1.0, 0.9659, 0.0, 0.9659, 0.0, 0.866, 1.0, 0.866, 1.0, 0.0, 1.0, 1.0, 0.0, 1.0, 0.0, 0.0, 1.0, 0.0, 1.0, 1.0, 0.0, 1.0, 0.0, 0.0, 1.0, 0.0, 0.0, 0.0, 0.0, 1.0, 1.0, 1.0, 1.0, 0.9659, 0.0, 0.9659, 0.0, 0.866, 1.0, 0.866, 0.2254, 0.8035, 0.4507, 0.8035, 0.4507, 0.6965, 0.5211, 0.6965, 0.5236, 0.3835, 0.4482, 0.3835, 0.4482, 0.2765, 0.8662, 0.04, 0.1056, 0.04, 0.2278, 0.2765, 0.2278, 0.3835, 0.2254, 0.6965, 1.0, 1.0, 0.0, 1.0, 0.0, 0.0, 1.0, 0.0, 0.0, 1.0, 1.0, 1.0, 1.0, 0.0, 0.0, 0.0, 1.0, 0.9659, 0.0, 0.9659, 0.0, 0.866, 1.0, 0.866, 0.0, 0.0, 1.0, 0.0, 1.0, 1.0, 0.0, 1.0, 1.0, 1.0, 0.0, 1.0, 0.0, 0.9659, 1.0, 0.9659, 0.2637, 0.1, 0.4197, 0.0, 0.5803, 0.0, 0.7363, 0.1, 0.8789, 0.2944, 1.0, 0.5721, 1.0, 1.0, 0.9082, 0.6854, 0.7887, 0.444, 0.6494, 0.2923, 0.5, 0.2405, 0.3506, 0.2923, 0.2113, 0.444, 0.09175, 0.6854, 0.0, 1.0, 0.0, 0.5721, 0.1211, 0.2944, 0.0, 1.0, 1.0, 1.0, 1.0, 0.0, 0.0, 0.0, 0.0, 1.0, 1.0, 1.0, 1.0, 0.0, 0.0, 0.0, 0.0, 1.0, 1.0, 1.0, 1.0, 0.0, 0.0, 0.0, 0.0, 0.0, 1.0, 0.0, 1.0, 1.0, 0.0, 1.0, 1.0, 1.0, 0.0, 1.0, 0.0, 0.0, 1.0, 0.0, 1.0, 0.0, 1.0, 1.0, 0.0, 1.0, 0.0, 0.0, 0.3592, 0.6316, 0.3592, 0.3684, 0.6408, 0.3684, 0.6408, 0.6316, 1.0, 0.0, 0.0, 0.0, 0.0, 1.0, 1.0, 1.0, 1.0, 0.0, 0.0, 0.0, 0.0, 1.0, 0.0, 0.0, 0.0, 0.6544, 0.8157, 0.6544, 0.8262, 0.6607, 0.8359, 0.679, 0.8443, 0.7082, 0.8507, 0.7462, 0.8547, 0.7904, 0.8561, 0.8379, 0.8561, 1.0, 1.0, 1.0, 1.0, 0.8379, 0.9937, 0.6211, 0.9753, 0.419, 0.946, 0.2454, 0.9079, 0.1123, 0.8634, 0.02855, 0.8157, 0.0, 1.0, 0.0, 0.0, 0.0, 0.0, 1.0, 1.0, 1.0, 1.0, 0.0, 0.0, 0.0, 0.0, 1.0, 1.0, 1.0, 0.0, 0.0, 0.03407, 0.2588, 0.03407, 0.2588, 0.0, 0.0, 0.2929, 0.7071, 0.5, 0.866, 0.5, 0.866, 0.2929, 0.7071, 1.0, 1.0, 0.7412, 0.9659, 0.7412, 0.9659, 1.0, 1.0, 0.0, 0.0, 0.03407, 0.2588, 0.03407, 0.2588, 0.0, 0.0, 0.7363, 0.8251, 0.5803, 1.0, 0.5803, 1.0, 0.7363, 0.8251, 1.0, 0.2588, 0.0, 0.2588, 0.0, 0.0, 1.0, 0.0, 1.0, 1.0, 1.0, 0.0, 0.0, 0.0, 0.0, 1.0, 1.0, 0.7071, 0.0, 0.7071, 0.0, 0.5, 1.0, 0.5, 1.0, 1.0, 0.0, 1.0, 0.0, 0.0, 1.0, 0.0, 0.4197, 0.0, 0.5803, 0.0, 0.5803, 0.0, 0.4197, 0.0, 0.0, 0.0, 1.0, 0.0, 1.0, 1.0, 0.0, 1.0, 1.0, 1.0, 0.0, 1.0, 0.0, 0.0, 1.0, 0.0, 1.0, 0.866, 0.0, 0.866, 0.0, 0.7071, 1.0, 0.7071, 0.0, 0.0, 0.0, 1.0, 1.0, 1.0, 1.0, 0.0, 0.8789, 0.5146, 1.0, 1.0, 1.0, 1.0, 0.8789, 0.5146, 0.0, 0.0, 0.09175, 0.0, 0.09175, 1.0, 6.844e-07, 1.0, 0.7363, 0.1749, 0.8789, 0.5146, 0.8789, 0.5146, 0.7363, 0.1749, 0.8789, 0.4854, 0.7363, 0.8251, 0.7363, 0.8251, 0.8789, 0.4854, 0.5803, 0.0, 0.7363, 0.1749, 0.7363, 0.1749, 0.5803, 0.0, 0.2637, 0.1749, 0.4197, 0.0, 0.4197, 0.0, 0.2637, 0.1749, 1.0, 1.0, 0.0, 1.0, 0.0, 0.9659, 1.0, 0.9659, 1.0, 1.0, 1.0, 0.8379, 0.9937, 0.6211, 0.9753, 0.419, 0.946, 0.2454, 0.9079, 0.1123, 0.8634, 0.02855, 0.8157, 0.0, 0.0, 0.0, 0.0, 0.6544, 0.8157, 0.6544, 0.8262, 0.6607, 0.8359, 0.679, 0.8443, 0.7082, 0.8507, 0.7462, 0.8547, 0.7904, 0.8561, 0.8379, 0.8561, 1.0, 1.0, 0.0, 0.8789, 0.4854, 0.8789, 0.4854, 1.0, 0.0, 0.1211, 0.4854, 0.0, 0.0, 0.0, 0.0, 0.1211, 0.4854, 1.0, 1.0, 1.0, 1.0, 0.0, 0.0, 0.0, 0.0, 0.0, 0.0, 1.0, 0.0, 1.0, 1.0, 0.0, 1.0, 0.0, 1.0, 0.0, 1.0, 1.0, 0.0, 1.0, 0.0, 0.1211, 0.5146, 0.2637, 0.1749, 0.2637, 0.1749, 0.1211, 0.5146, 1.0, 1.0, 0.0, 1.0, 0.0, 0.0, 1.0, 0.0, 1.0, 0.0, 1.0, 1.0, 0.0, 1.0, 0.0, 0.0, 0.7363, 0.1749, 0.8789, 0.5146, 0.8789, 0.5146, 0.7363, 0.1749, 0.0, 0.0, 0.0, 1.0, 1.0, 1.0, 1.0, 0.0, 0.8789, 0.5146, 1.0, 1.0, 1.0, 1.0, 0.8789, 0.5146, 0.0, 0.0, 0.03407, 0.2588, 0.03407, 0.2588, 0.0, 0.0, 0.0, 1.0, 1.0, 1.0, 1.0, 0.0, 0.0, 0.0, 0.0, 0.2588, 1.0, 0.2588, 1.0, 0.5, 0.0, 0.5, 0.6479, 0.6406, 0.6479, 0.9375, 0.6197, 0.9375, 0.6197, 0.5417, 0.6479, 0.5, 0.9155, 0.5, 0.7148, 0.5417, 1.0, 1.0, 0.7412, 0.9659, 0.7412, 0.9659, 1.0, 1.0, 0.4197, 0.0, 0.5803, 0.0, 0.5803, 0.0, 0.4197, 0.0, 0.0, 1.0, 0.2593, 1.0, 1.0, 0.0, 0.03861, 0.0, 0.3394, 0.0, 1.0, 6.844e-07, 1.0, 1.0, 0.3394, 1.0, 0.2939, 1.0, 0.0, 0.7887, 0.0, 0.2113, 0.2939, 0.0, 0.0, 1.0, 1.0, 1.0, 1.0, 0.0, 0.0, 0.0, 1.0, 0.0, 1.0, 1.0, 0.0, 1.0, 0.0, 0.0, 0.2637, 0.8251, 0.1211, 0.4854, 0.1211, 0.4854, 0.2637, 0.8251, 0.0, 0.97, 0.0007199, 0.9778, 0.00283, 0.985, 0.006188, 0.9912, 0.01056, 0.996, 0.01566, 0.999, 0.02113, 1.0, 0.9507, 1.0, 0.9562, 0.999, 0.9613, 0.996, 0.9656, 0.9912, 0.969, 0.985, 0.9711, 0.9778, 0.9718, 0.97, 0.8169, 0.8035, 0.7465, 0.8035, 0.7465, 0.6965, 0.744, 0.3835, 0.744, 0.2765, 0.8194, 0.2765, 0.8662, 0.04, 0.4482, 0.2765, 0.5236, 0.2765, 0.5236, 0.3835, 0.5211, 0.6965, 0.5211, 0.8035, 0.4507, 0.8035, 0.2254, 0.8035, 0.1549, 0.8035, 0.1549, 0.6965, 0.2254, 0.6965, 0.2278, 0.3835, 0.1525, 0.3835, 0.1525, 0.2765, 0.2278, 0.2765, 0.1056, 0.04, 0.1056, 0.0, 0.08451, 0.0, 0.08451, 0.04, 0.02113, 0.04, 0.01566, 0.04102, 0.01056, 0.04402, 0.006188, 0.04879, 0.00283, 0.055, 0.0007199, 0.06224, 0.0, 0.07, 1.0, 0.5, 0.0, 0.5, 0.0, 0.2588, 1.0, 0.2588])
me_shape_9_indexedfaceset.materials.append(mat_plastic_matte_black)
me_shape_9_indexedfaceset.materials.append(mat_metal_pins)
me_shape_9_indexedfaceset.update()

# ---- objects
ob_shape_9_indexedfaceset = bpy.data.objects.new('SHAPE_9_IndexedFaceSet', me_shape_9_indexedfaceset)

# ---- transforms, parenting, visibility, modifiers, constraints
ob_shape_9_indexedfaceset.location = (0.0, 0.0, 0.0)
_m = ob_shape_9_indexedfaceset.modifiers.new('Bevel', 'BEVEL')
_m.segments = 3
_m = ob_shape_9_indexedfaceset.modifiers.new('Auto Smooth', 'NODES')
_m.node_group = ng_auto_smooth
_gi = [s.identifier for s in ng_auto_smooth.interface.items_tree if s.item_type == 'SOCKET' and s.in_out == 'INPUT']
_m[_gi[1]] = 0.5236  # Angle

# ---- collection membership
col_collection.objects.link(ob_shape_9_indexedfaceset)

# ---- scene / render settings (as saved in the file)
scene.frame_start = 1; scene.frame_end = 250; scene.frame_set(1)
scene.render.engine = 'BLENDER_EEVEE_NEXT'
scene.cycles.sampling_pattern = 'TABULATED_SOBOL'
scene.cycles.use_light_tree = False
scene.eevee.ray_tracing_options.trace_max_roughness = 0.0
scene.view_settings.view_transform = 'Filmic'
bpy.context.view_layer.update()

# ---- added for rendering (the .blend has no active camera and no usable light): camera, sun
cam_auto = bpy.data.cameras.new('AutoCamera')
cam_auto.lens = 50.0
cam_auto.sensor_width = 36.0
cam_auto.clip_end = 1000.0
ob_auto_camera = bpy.data.objects.new('AutoCamera', cam_auto)
scene.collection.objects.link(ob_auto_camera)
ob_auto_camera.location = (30.5597, -28.0891, 25.1477)
ob_auto_camera.rotation_euler = (1.09748, -7.21219e-08, 0.694738)
scene.camera = ob_auto_camera
light_auto_sun = bpy.data.lights.new('AutoSun', 'SUN')
light_auto_sun.energy = 3.0
light_auto_sun.angle = 0.0523599
ob_auto_sun = bpy.data.objects.new('AutoSun', light_auto_sun)
scene.collection.objects.link(ob_auto_sun)
ob_auto_sun.rotation_euler = (0.872665, 0.174533, 0.523599)
bpy.context.view_layer.update()
